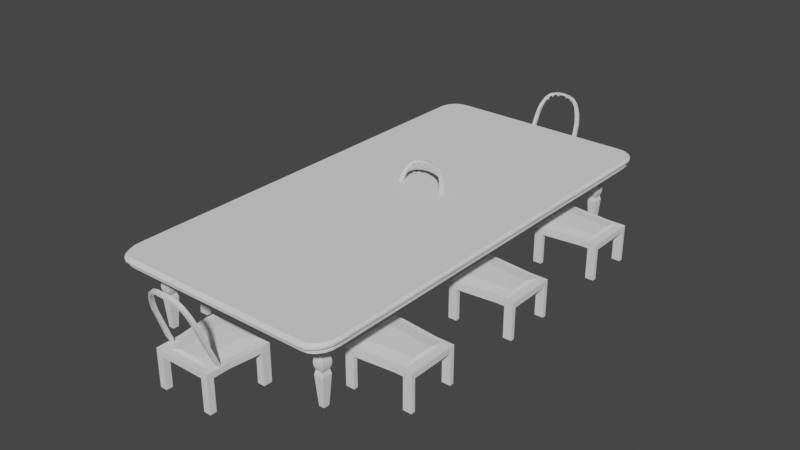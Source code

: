 # Source: Kitchen_Table_and_Chair.blend  (saved by Blender 4.2.66; exported with 4.5.12 LTS)
import bpy
from mathutils import Matrix  # noqa: F401  (used for matrix-valued properties, if any)

bpy.ops.wm.read_factory_settings(use_empty=True)
scene = bpy.context.scene
scene.name = 'Scene'

# ---- collections
col_collection = bpy.data.collections.new('Collection'); scene.collection.children.link(col_collection)

# ---- world
world_world = bpy.data.worlds.new('World'); scene.world = world_world
world_world.use_nodes = True; world_world.node_tree.nodes.clear()
_N = world_world.node_tree.nodes; _L = world_world.node_tree.links
n0 = _N.new('ShaderNodeOutputWorld'); n0.name = 'World Output'; n0.location = (300, 300)
n1 = _N.new('ShaderNodeBackground'); n1.name = 'Background'; n1.location = (10, 300)
n1.inputs[0].default_value = (0.05088, 0.05088, 0.05088, 1.0)
_L.new(n1.outputs[0], n0.inputs[0])
n0.is_active_output = True
world_world.color = (0.05088, 0.05088, 0.05088)
world_world.use_sun_shadow = False
world_world.sun_shadow_jitter_overblur = 0.0

# ---- meshes
me_cube = bpy.data.meshes.new('Cube')
me_cube.from_pydata([(2.706, -2.658, -0.0418), (2.706, -2.658, 4.761), (2.386, 2.34, -0.0418), (2.386, 2.34, 4.761), (1.803, 2.34, -0.0418), (1.803, 2.34, 4.761), (2.123, -2.658, -0.0418), (2.248, -2.658, 4.761), (2.706, -1.968, -0.0418), (2.386, 1.832, -0.0418), (2.386, 1.832, 4.761), (2.706, -1.968, 4.761), (1.678, 1.832, 4.761), (2.248, -1.968, 4.761), (1.803, 1.832, -0.0418), (2.123, -1.968, -0.0418), (2.386, 2.34, 4.011), (2.706, -2.658, 4.011), (2.123, -2.658, 4.011), (1.803, 2.34, 4.011), (2.386, 1.832, 4.011), (2.706, -1.968, 4.011), (2.123, -1.968, 4.011), (1.803, 1.832, 4.011), (0.9167, 1.832, 4.58), (0.9864, -1.968, 4.58), (0.85, 1.625, 5.0), (1.17, -1.76, 5.0), (1.17, -2.388, 4.96), (2.386, 0.4839, 4.761), (1.928, 0.4839, 4.761), (2.386, 0.4839, 4.011), (1.803, 0.4839, 4.011), (0.9167, 0.4839, 4.58), (0.85, 0.3554, 5.0), (0.0, 2.34, 4.761), (0.0, -2.658, 4.761), (0.0, 1.832, 4.761), (0.0, 2.34, 4.011), (0.0, -2.658, 4.011), (0.0, -1.968, 4.58), (0.0, 1.832, 4.011), (0.0, -1.968, 4.011), (0.0, 1.832, 4.58), (0.0, 1.625, 5.0), (0.0, -1.76, 5.0), (0.0, -2.388, 4.96), (0.0, 0.3554, 5.0), (0.0, 0.4839, 4.58), (2.386, 1.383, 4.011), (2.386, 0.9333, 4.011), (1.803, 1.383, 4.011), (1.803, 0.9333, 4.011), (0.9167, 1.383, 4.58), (0.9167, 0.9333, 4.58), (0.85, 1.202, 5.0), (0.85, 0.7785, 5.0), (0.0, 1.383, 4.58), (0.0, 0.9333, 4.58), (0.0, 1.202, 5.0), (0.0, 0.7785, 5.0), (2.386, 1.383, 4.761), (2.386, 0.9333, 4.761), (1.928, 1.383, 4.761), (1.928, 0.9333, 4.761), (2.306, 1.591, 5.627), (2.306, 1.33, 5.731), (2.024, 1.591, 5.627), (2.024, 1.33, 5.731), (2.048, 1.424, 5.077), (2.269, 1.424, 5.077), (2.269, 1.175, 5.209), (2.048, 1.175, 5.209), (2.195, 1.331, 4.761), (2.274, 1.241, 4.761), (2.297, 1.299, 4.761), (2.274, 1.161, 4.761), (2.184, 1.085, 4.761), (2.295, 1.03, 4.761), (2.04, 1.241, 4.761), (2.119, 1.331, 4.761), (2.017, 1.299, 4.761), (2.131, 1.085, 4.761), (2.04, 1.161, 4.761), (2.02, 1.03, 4.761), (2.134, 1.273, 4.69), (2.132, 1.291, 4.659), (2.043, 1.206, 4.659), (2.057, 1.199, 4.702), (2.183, 1.291, 4.659), (2.181, 1.273, 4.69), (2.258, 1.199, 4.702), (2.272, 1.206, 4.659), (2.273, 1.145, 4.659), (2.257, 1.155, 4.709), (2.18, 1.081, 4.721), (2.189, 1.064, 4.659), (2.125, 1.064, 4.659), (2.136, 1.081, 4.722), (2.057, 1.155, 4.709), (2.042, 1.145, 4.659), (2.142, 2.537, 9.616), (2.129, 2.276, 9.719), (1.871, 2.521, 9.448), (1.859, 2.26, 9.551), (0.0, 3.338, 13.15), (0.0, 3.077, 13.25), (0.0, 3.338, 12.84), (0.0, 3.077, 12.94), (0.8773, 3.102, 12.52), (0.8732, 2.981, 12.52), (0.8867, 2.975, 13.03), (0.8957, 3.235, 12.93), (0.3564, 3.05, 12.72), (0.3583, 3.17, 12.72), (0.3203, 3.308, 13.11), (0.3161, 3.047, 13.21), (2.056, 2.69, 10.43), (1.764, 2.936, 11.65), (1.942, 2.812, 11.06), (1.517, 3.073, 12.28), (0.6405, 3.277, 13.07), (1.151, 3.193, 12.79), (0.6321, 3.017, 13.17), (1.504, 2.812, 12.38), (1.141, 2.933, 12.89), (1.745, 2.675, 11.75), (2.038, 2.429, 10.54), (1.922, 2.551, 11.16), (0.4923, 3.157, 12.72), (1.373, 2.965, 11.96), (1.002, 3.078, 12.52), (1.567, 2.932, 11.42), (1.811, 2.662, 10.16), (1.717, 2.795, 10.8), (1.794, 2.401, 10.26), (1.549, 2.672, 11.52), (1.697, 2.534, 10.91), (1.366, 2.845, 11.96), (0.4885, 3.036, 12.72), (0.9971, 2.957, 12.52), (1.334, 3.133, 12.53), (1.323, 2.872, 12.63), (1.273, 2.884, 11.96), (1.277, 3.004, 11.96), (1.401, 2.784, 12.01), (1.23, 2.855, 12.29), (0.5672, 3.28, 12.78), (0.2836, 3.309, 12.81), (0.2795, 3.049, 12.91), (0.8182, 3.233, 12.62), (0.8092, 2.973, 12.72), (1.059, 2.925, 12.57), (0.559, 3.02, 12.88), (1.069, 3.186, 12.47), (1.241, 3.116, 12.19), (1.414, 3.046, 11.91), (1.365, 2.871, 12.04), (1.272, 2.909, 12.2), (0.4908, 3.218, 12.81), (0.3568, 3.232, 12.83), (0.3548, 3.111, 12.87), (0.8789, 3.151, 12.61), (0.8749, 3.031, 12.66), (0.9987, 3.007, 12.58), (0.487, 3.098, 12.86), (1.003, 3.128, 12.53), (1.277, 3.029, 12.15), (1.372, 2.991, 12.0), (0.3606, 2.34, 4.761), (0.7213, 2.34, 4.761), (1.082, 2.34, 4.761), (1.443, 2.34, 4.761), (0.3856, 1.832, 4.761), (0.6463, 1.832, 4.761), (1.032, 1.832, 4.761), (1.293, 1.832, 4.761), (0.3606, 2.34, 4.011), (0.7213, 2.34, 4.011), (1.082, 2.34, 4.011), (1.443, 2.34, 4.011), (0.17, 1.625, 5.0), (0.34, 1.625, 5.0), (0.51, 1.625, 5.0), (0.68, 1.625, 5.0), (0.2339, -1.76, 5.0), (0.4679, -1.76, 5.0), (0.7018, -1.76, 5.0), (0.9357, -1.76, 5.0), (0.17, 0.3554, 5.0), (0.34, 0.3554, 5.0), (0.51, 0.3554, 5.0), (0.68, 0.3554, 5.0), (1.798, -2.658, 4.761), (1.349, -2.658, 4.761), (0.8992, -2.658, 4.761), (0.4496, -2.658, 4.761), (1.698, -2.658, 4.011), (1.274, -2.658, 4.011), (0.8492, -2.658, 4.011), (0.4246, -2.658, 4.011), (0.7891, -1.968, 4.58), (0.5918, -1.968, 4.58), (0.3946, -1.968, 4.58), (0.1973, -1.968, 4.58), (1.443, 1.832, 4.011), (1.082, 1.832, 4.011), (0.7213, 1.832, 4.011), (0.3606, 1.832, 4.011), (1.698, -1.968, 4.011), (1.274, -1.968, 4.011), (0.8492, -1.968, 4.011), (0.4246, -1.968, 4.011), (0.7333, 1.832, 4.58), (0.55, 1.832, 4.58), (0.3667, 1.832, 4.58), (0.1833, 1.832, 4.58), (0.9357, -2.388, 4.96), (0.7018, -2.388, 4.96), (0.4679, -2.388, 4.96), (0.2339, -2.388, 4.96), (0.7333, 0.4839, 4.58), (0.55, 0.4839, 4.58), (0.3667, 0.4839, 4.58), (0.1833, 0.4839, 4.58), (0.17, 1.202, 5.0), (0.34, 1.202, 5.0), (0.51, 1.202, 5.0), (0.68, 1.202, 5.0), (0.17, 0.7785, 5.0), (0.34, 0.7785, 5.0), (0.51, 0.7785, 5.0), (0.68, 0.7785, 5.0), (0.7333, 1.383, 4.58), (0.55, 1.383, 4.58), (0.3667, 1.383, 4.58), (0.1833, 1.383, 4.58), (0.7333, 0.9333, 4.58), (0.55, 0.9333, 4.58), (0.3667, 0.9333, 4.58), (0.1833, 0.9333, 4.58), (2.386, 2.177, -0.0418), (2.386, 2.177, 4.761), (1.803, 1.995, -0.0418), (2.386, 2.177, 4.011), (1.803, 1.995, 4.011), (1.616, 2.177, 4.761), (0.0, 2.177, 4.761), (0.0, 2.177, 4.011), (1.243, 2.177, 4.761), (0.9944, 2.177, 4.761), (0.6213, 2.177, 4.761), (0.3731, 2.177, 4.761), (0.3606, 2.177, 4.011), (0.7213, 2.177, 4.011), (1.082, 1.995, 4.011), (1.443, 1.995, 4.011)], [], [(19, 5, 3, 16), (21, 11, 1, 17), (15, 8, 0, 6), (7, 13, 27, 28), (17, 1, 7, 18), (180, 172, 5, 19), (29, 30, 13, 11), (243, 241, 9, 14), (243, 14, 23, 245), (244, 242, 10, 20), (31, 29, 11, 21), (241, 244, 20, 9), (0, 17, 18, 6), (8, 21, 17, 0), (4, 19, 16, 2), (209, 22, 18, 197), (256, 245, 23, 205), (205, 23, 24, 213), (32, 31, 21, 22), (15, 6, 18, 22), (14, 9, 20, 23), (8, 15, 22, 21), (221, 33, 25, 201), (32, 22, 25, 33), (63, 12, 26, 55), (13, 30, 34, 27), (7, 1, 11, 13), (193, 7, 28, 217), (242, 3, 5, 246), (52, 32, 33, 54), (237, 54, 33, 221), (52, 50, 31, 32), (50, 62, 29, 31), (62, 64, 30, 29), (229, 60, 47, 189), (185, 45, 46, 220), (252, 247, 35, 169), (173, 37, 44, 181), (189, 47, 45, 185), (212, 42, 40, 204), (200, 196, 36, 39), (181, 44, 59, 225), (225, 59, 60, 229), (10, 12, 63, 61), (20, 10, 61, 49), (49, 61, 62, 50), (23, 20, 49, 51), (51, 49, 50, 52), (213, 24, 53, 233), (233, 53, 54, 237), (23, 51, 53, 24), (51, 52, 54, 53), (30, 64, 56, 34), (64, 63, 55, 56), (81, 80, 73, 75, 61, 63), (78, 77, 82, 84, 64, 62), (84, 83, 79, 81, 63, 64), (75, 74, 76, 78, 62, 61), (82, 97, 100, 83), (73, 89, 92, 74), (99, 72, 69, 88), (96, 77, 76, 93), (66, 65, 101, 102), (100, 87, 79, 83), (96, 97, 82, 77), (92, 93, 76, 74), (85, 69, 70, 90), (72, 98, 95, 71), (86, 89, 73, 80), (91, 70, 71, 94), (73, 74, 75), (76, 77, 78), (79, 80, 81), (82, 83, 84), (91, 90, 70), (94, 71, 95), (98, 72, 99), (69, 85, 88), (71, 70, 65, 66), (69, 72, 68, 67), (71, 66, 68, 72), (70, 69, 67, 65), (86, 87, 88, 85), (92, 89, 90, 91), (96, 93, 94, 95), (100, 97, 98, 99), (89, 86, 85, 90), (99, 88, 87, 100), (91, 94, 93, 92), (95, 98, 97, 96), (86, 80, 79, 87), (136, 126, 124, 145), (68, 66, 102, 104), (67, 68, 104, 103), (65, 67, 103, 101), (103, 104, 135, 133), (116, 115, 105, 106), (132, 136, 145, 156), (105, 107, 108, 106), (121, 147, 148, 115), (104, 102, 127, 135), (120, 124, 126, 118), (102, 101, 117, 127), (148, 149, 108, 107), (101, 103, 133, 117), (149, 116, 106, 108), (115, 148, 107, 105), (112, 111, 125, 122), (141, 142, 124, 120), (127, 117, 119, 128), (128, 119, 118, 126), (133, 135, 137, 134), (134, 137, 136, 132), (110, 109, 131, 140), (143, 144, 130, 138), (150, 112, 122, 154), (155, 141, 120, 156), (117, 133, 134, 119), (119, 134, 132, 118), (135, 127, 128, 137), (137, 128, 126, 136), (111, 151, 152, 125), (142, 146, 145, 124), (156, 120, 118, 132), (153, 123, 116, 149), (129, 139, 113, 114), (123, 121, 115, 116), (123, 153, 151, 111), (147, 121, 112, 150), (153, 147, 150, 151), (121, 123, 111, 112), (125, 152, 146, 142), (154, 122, 141, 155), (152, 154, 155, 146), (122, 125, 142, 141), (158, 157, 145, 146), (159, 160, 148, 147), (160, 161, 149, 148), (162, 163, 151, 150), (163, 164, 152, 151), (165, 159, 147, 153), (166, 162, 150, 154), (164, 166, 154, 152), (168, 167, 155, 156), (157, 168, 156, 145), (161, 165, 153, 149), (167, 158, 146, 155), (143, 138, 157, 158), (129, 114, 160, 159), (114, 113, 161, 160), (109, 110, 163, 162), (110, 140, 164, 163), (139, 129, 159, 165), (131, 109, 162, 166), (140, 131, 166, 164), (130, 144, 167, 168), (138, 130, 168, 157), (113, 139, 165, 161), (144, 143, 158, 167), (57, 236, 240, 58), (236, 235, 239, 240), (235, 234, 238, 239), (234, 233, 237, 238), (43, 216, 236, 57), (216, 215, 235, 236), (215, 214, 234, 235), (214, 213, 233, 234), (55, 228, 232, 56), (228, 227, 231, 232), (227, 226, 230, 231), (226, 225, 229, 230), (26, 184, 228, 55), (184, 183, 227, 228), (183, 182, 226, 227), (182, 181, 225, 226), (18, 7, 193, 197), (197, 193, 194, 198), (198, 194, 195, 199), (199, 195, 196, 200), (22, 209, 201, 25), (209, 210, 202, 201), (210, 211, 203, 202), (211, 212, 204, 203), (34, 192, 188, 27), (192, 191, 187, 188), (191, 190, 186, 187), (190, 189, 185, 186), (12, 176, 184, 26), (176, 175, 183, 184), (175, 174, 182, 183), (174, 173, 181, 182), (246, 249, 172, 5), (249, 250, 171, 172), (250, 251, 170, 171), (251, 252, 169, 170), (27, 188, 217, 28), (188, 187, 218, 217), (187, 186, 219, 218), (186, 185, 220, 219), (56, 232, 192, 34), (232, 231, 191, 192), (231, 230, 190, 191), (230, 229, 189, 190), (58, 240, 224, 48), (240, 239, 223, 224), (239, 238, 222, 223), (238, 237, 221, 222), (36, 196, 220, 46), (196, 195, 219, 220), (195, 194, 218, 219), (194, 193, 217, 218), (48, 224, 204, 40), (224, 223, 203, 204), (223, 222, 202, 203), (222, 221, 201, 202), (41, 208, 216, 43), (208, 207, 215, 216), (207, 206, 214, 215), (206, 205, 213, 214), (248, 253, 208, 41), (253, 254, 207, 208), (254, 255, 206, 207), (255, 256, 205, 206), (42, 212, 200, 39), (212, 211, 199, 200), (211, 210, 198, 199), (210, 209, 197, 198), (38, 35, 169, 177), (177, 169, 170, 178), (178, 170, 171, 179), (179, 171, 172, 180), (179, 180, 256, 255), (178, 179, 255, 254), (177, 178, 254, 253), (38, 177, 253, 248), (174, 173, 252, 251), (175, 174, 251, 250), (176, 175, 250, 249), (12, 176, 249, 246), (173, 37, 247, 252), (10, 242, 246, 12), (180, 19, 245, 256), (2, 16, 244, 241), (16, 3, 242, 244), (4, 243, 245, 19), (4, 2, 241, 243)])
_uv = me_cube.uv_layers.new(name='UVMap')
_uv.uv.foreach_set('vector', [0.5875, 0.4667, 0.625, 0.4667, 0.625, 0.5, 0.5875, 0.5, 0.5875, 0.7167, 0.625, 0.7167, 0.0, 0.0, 0.5875, 0.75, 0.3417, 0.7167, 0.375, 0.7167, 0.375, 0.75, 0.3417, 0.75, 0.0, 0.0, 0.0, 0.0, 0.0, 0.0, 0.0, 0.0, 0.5875, 0.75, 0.625, 0.75, 0.625, 0.7833, 0.5875, 0.7833, 0.5875, 0.4483, 0.625, 0.4483, 0.625, 0.4667, 0.5875, 0.4667, 0.625, 0.5682, 0.6583, 0.5682, 0.6583, 0.7167, 0.625, 0.7167, 0.3417, 0.5167, 0.375, 0.5167, 0.375, 0.5333, 0.3417, 0.5333, 0.3417, 0.5167, 0.3417, 0.5333, 0.3417, 0.5333, 0.3417, 0.5167, 0.5875, 0.5167, 0.625, 0.5167, 0.625, 0.5333, 0.5875, 0.5333, 0.5875, 0.5682, 0.625, 0.5682, 0.625, 0.7167, 0.5875, 0.7167, 0.375, 0.5167, 0.5875, 0.5167, 0.5875, 0.5333, 0.375, 0.5333, 0.375, 0.75, 0.5875, 0.75, 0.5875, 0.7833, 0.375, 0.7833, 0.375, 0.7167, 0.5875, 0.7167, 0.5875, 0.75, 0.375, 0.75, 0.375, 0.4667, 0.5875, 0.4667, 0.5875, 0.5, 0.375, 0.5, 0.3233, 0.7167, 0.3417, 0.7167, 0.3417, 0.75, 0.3233, 0.75, 0.3233, 0.5167, 0.3417, 0.5167, 0.3417, 0.5333, 0.3233, 0.5333, 0.3233, 0.5333, 0.3417, 0.5333, 0.3417, 0.5333, 0.3233, 0.5333, 0.3417, 0.5682, 0.375, 0.5682, 0.375, 0.7167, 0.3417, 0.7167, 0.3417, 0.7167, 0.3417, 0.75, 0.3417, 0.75, 0.3417, 0.7167, 0.3417, 0.5333, 0.375, 0.5333, 0.375, 0.5333, 0.3417, 0.5333, 0.375, 0.7167, 0.3417, 0.7167, 0.3417, 0.7167, 0.375, 0.7167, 0.3233, 0.5682, 0.3417, 0.5682, 0.3417, 0.7167, 0.3233, 0.7167, 0.3417, 0.5682, 0.3417, 0.7167, 0.3417, 0.7167, 0.3417, 0.5682, 0.6583, 0.545, 0.6583, 0.5333, 0.6583, 0.5333, 0.6583, 0.545, 0.6583, 0.7167, 0.6583, 0.5682, 0.6583, 0.5682, 0.6583, 0.7167, 0.0, 0.0, 0.0, 0.0, 0.0, 0.0, 0.0, 0.0, 0.625, 0.8017, 0.625, 0.7833, 0.625, 0.7833, 0.625, 0.8017, 0.0, 0.0, 0.0, 0.0, 0.0, 0.0, 0.0, 0.0, 0.3417, 0.5566, 0.3417, 0.5682, 0.3417, 0.5682, 0.3417, 0.5566, 0.3233, 0.5566, 0.3417, 0.5566, 0.3417, 0.5682, 0.3233, 0.5682, 0.3417, 0.5566, 0.375, 0.5566, 0.375, 0.5682, 0.3417, 0.5682, 0.5875, 0.5566, 0.625, 0.5566, 0.625, 0.5682, 0.5875, 0.5682, 0.625, 0.5566, 0.6583, 0.5566, 0.6583, 0.5682, 0.625, 0.5682, 0.7317, 0.5566, 0.75, 0.5566, 0.75, 0.5682, 0.7317, 0.5682, 0.7317, 0.7167, 0.75, 0.7167, 0.75, 0.75, 0.7317, 0.75, 0.0, 0.0, 0.0, 0.0, 0.0, 0.0, 0.0, 0.0, 0.7317, 0.5333, 0.75, 0.5333, 0.75, 0.5333, 0.7317, 0.5333, 0.7317, 0.5682, 0.75, 0.5682, 0.75, 0.7167, 0.7317, 0.7167, 0.2683, 0.7167, 0.25, 0.7167, 0.25, 0.7167, 0.2683, 0.7167, 0.5875, 0.8567, 0.625, 0.8567, 0.625, 0.875, 0.5875, 0.875, 0.7317, 0.5333, 0.75, 0.5333, 0.75, 0.545, 0.7317, 0.545, 0.7317, 0.545, 0.75, 0.545, 0.75, 0.5566, 0.7317, 0.5566, 0.625, 0.5333, 0.6583, 0.5333, 0.6583, 0.545, 0.625, 0.545, 0.5875, 0.5333, 0.625, 0.5333, 0.625, 0.545, 0.5875, 0.545, 0.5875, 0.545, 0.625, 0.545, 0.625, 0.5566, 0.5875, 0.5566, 0.3417, 0.5333, 0.375, 0.5333, 0.375, 0.545, 0.3417, 0.545, 0.3417, 0.545, 0.375, 0.545, 0.375, 0.5566, 0.3417, 0.5566, 0.3233, 0.5333, 0.3417, 0.5333, 0.3417, 0.545, 0.3233, 0.545, 0.3233, 0.545, 0.3417, 0.545, 0.3417, 0.5566, 0.3233, 0.5566, 0.3417, 0.5333, 0.3417, 0.545, 0.3417, 0.545, 0.3417, 0.5333, 0.3417, 0.545, 0.3417, 0.5566, 0.3417, 0.5566, 0.3417, 0.545, 0.6583, 0.5682, 0.6583, 0.5566, 0.6583, 0.5566, 0.6583, 0.5682, 0.6583, 0.5566, 0.6583, 0.545, 0.6583, 0.545, 0.6583, 0.5566, 0.6545, 0.5467, 0.6459, 0.5476, 0.6374, 0.5476, 0.6289, 0.5467, 0.625, 0.545, 0.6583, 0.545, 0.629, 0.5548, 0.6374, 0.554, 0.6459, 0.554, 0.6544, 0.5548, 0.6583, 0.5566, 0.625, 0.5566, 0.6544, 0.5548, 0.6526, 0.5513, 0.6526, 0.5496, 0.6545, 0.5467, 0.6583, 0.545, 0.6583, 0.5566, 0.6289, 0.5467, 0.6307, 0.5496, 0.6307, 0.5513, 0.629, 0.5548, 0.625, 0.5566, 0.625, 0.545, 0.6459, 0.554, 0.6466, 0.5541, 0.6524, 0.5512, 0.6526, 0.5513, 0.6374, 0.5476, 0.639, 0.5478, 0.6311, 0.5499, 0.6307, 0.5496, 0.6515, 0.5513, 0.6515, 0.5535, 0.6515, 0.5481, 0.6515, 0.5502, 0.6367, 0.5541, 0.6374, 0.554, 0.6307, 0.5513, 0.6309, 0.5512, 0.6319, 0.5535, 0.6319, 0.5481, 0.6319, 0.5481, 0.6319, 0.5535, 0.6524, 0.5512, 0.6522, 0.5499, 0.6526, 0.5496, 0.6526, 0.5513, 0.6369, 0.5541, 0.6465, 0.5541, 0.6459, 0.554, 0.6374, 0.554, 0.6311, 0.5499, 0.6309, 0.5512, 0.6307, 0.5513, 0.6307, 0.5496, 0.6438, 0.5481, 0.6515, 0.5481, 0.6319, 0.5481, 0.6395, 0.5481, 0.6515, 0.5535, 0.6437, 0.5535, 0.6396, 0.5535, 0.6319, 0.5535, 0.6443, 0.5478, 0.639, 0.5478, 0.6374, 0.5476, 0.6459, 0.5476, 0.6319, 0.5502, 0.6319, 0.5481, 0.6319, 0.5535, 0.6319, 0.5513, 0.6374, 0.5476, 0.6307, 0.5475, 0.6289, 0.5467, 0.6307, 0.5513, 0.6307, 0.554, 0.629, 0.5548, 0.6526, 0.5496, 0.6527, 0.5476, 0.6545, 0.5467, 0.6459, 0.554, 0.6526, 0.5513, 0.6544, 0.5548, 0.6318, 0.5502, 0.6395, 0.5481, 0.6319, 0.5481, 0.6319, 0.5513, 0.6319, 0.5535, 0.6396, 0.5535, 0.6437, 0.5535, 0.6515, 0.5535, 0.6515, 0.5513, 0.6515, 0.5481, 0.6438, 0.5481, 0.6515, 0.5502, 0.6319, 0.5535, 0.6319, 0.5481, 0.6319, 0.5481, 0.6319, 0.5535, 0.6515, 0.5481, 0.6515, 0.5535, 0.6515, 0.5535, 0.6515, 0.5481, 0.6319, 0.5535, 0.6319, 0.5535, 0.6515, 0.5535, 0.6515, 0.5535, 0.6319, 0.5481, 0.6515, 0.5481, 0.6515, 0.5481, 0.6319, 0.5481, 0.6443, 0.5478, 0.6522, 0.5499, 0.6515, 0.5502, 0.6438, 0.5481, 0.6311, 0.5499, 0.639, 0.5478, 0.6395, 0.5481, 0.6318, 0.5502, 0.6367, 0.5541, 0.6309, 0.5512, 0.6319, 0.5513, 0.6396, 0.5535, 0.6524, 0.5512, 0.6466, 0.5541, 0.6437, 0.5535, 0.6515, 0.5513, 0.639, 0.5478, 0.6443, 0.5478, 0.6438, 0.5481, 0.6395, 0.5481, 0.6515, 0.5513, 0.6515, 0.5502, 0.6522, 0.5499, 0.6524, 0.5512, 0.6319, 0.5502, 0.6319, 0.5513, 0.6309, 0.5512, 0.6311, 0.5499, 0.6396, 0.5535, 0.6437, 0.5535, 0.6465, 0.5541, 0.6369, 0.5541, 0.6443, 0.5478, 0.6459, 0.5476, 0.6526, 0.5496, 0.6522, 0.5499, 0.6515, 0.5535, 0.6319, 0.5535, 0.6319, 0.5535, 0.6515, 0.5535, 0.6515, 0.5535, 0.6319, 0.5535, 0.6319, 0.5535, 0.6515, 0.5535, 0.6515, 0.5481, 0.6515, 0.5535, 0.6515, 0.5535, 0.6515, 0.5481, 0.6319, 0.5481, 0.6515, 0.5481, 0.6515, 0.5481, 0.6319, 0.5481, 0.6515, 0.5481, 0.6515, 0.5535, 0.6515, 0.5535, 0.6515, 0.5481, 0.6319, 0.5535, 0.6319, 0.5481, 0.6319, 0.5481, 0.6319, 0.5535, 0.6515, 0.5481, 0.6515, 0.5535, 0.6515, 0.5535, 0.6515, 0.5481, 0.6319, 0.5481, 0.6515, 0.5481, 0.6515, 0.5535, 0.6319, 0.5535, 0.6319, 0.5481, 0.6515, 0.5481, 0.6515, 0.5481, 0.6319, 0.5481, 0.6515, 0.5535, 0.6319, 0.5535, 0.6319, 0.5535, 0.6515, 0.5535, 0.6319, 0.5481, 0.6319, 0.5535, 0.6319, 0.5535, 0.6319, 0.5481, 0.6319, 0.5535, 0.6319, 0.5481, 0.6319, 0.5481, 0.6319, 0.5535, 0.6515, 0.5481, 0.6515, 0.5535, 0.6515, 0.5535, 0.6515, 0.5481, 0.6319, 0.5481, 0.6515, 0.5481, 0.6515, 0.5481, 0.6319, 0.5481, 0.6515, 0.5535, 0.6319, 0.5535, 0.6319, 0.5535, 0.6515, 0.5535, 0.6319, 0.5481, 0.6515, 0.5481, 0.6515, 0.5481, 0.6319, 0.5481, 0.6347, 0.5481, 0.6347, 0.5533, 0.6376, 0.5532, 0.6376, 0.5481, 0.6347, 0.5481, 0.6347, 0.5533, 0.6319, 0.5535, 0.6319, 0.5481, 0.6319, 0.5535, 0.6319, 0.5481, 0.6332, 0.5481, 0.6332, 0.5534, 0.6332, 0.5534, 0.6332, 0.5481, 0.6319, 0.5481, 0.6319, 0.5535, 0.6515, 0.5481, 0.6515, 0.5535, 0.6515, 0.5534, 0.6515, 0.5481, 0.6515, 0.5481, 0.6515, 0.5534, 0.6515, 0.5535, 0.6515, 0.5481, 0.6515, 0.5519, 0.6515, 0.5495, 0.6515, 0.5495, 0.6515, 0.5518, 0.6515, 0.5519, 0.6515, 0.5495, 0.6515, 0.5495, 0.6515, 0.552, 0.6515, 0.5481, 0.6347, 0.5481, 0.6376, 0.5481, 0.6515, 0.5481, 0.6515, 0.5481, 0.6347, 0.5481, 0.6319, 0.5481, 0.6515, 0.5481, 0.6319, 0.5481, 0.6515, 0.5481, 0.6515, 0.5481, 0.6332, 0.5481, 0.6332, 0.5481, 0.6515, 0.5481, 0.6515, 0.5481, 0.6319, 0.5481, 0.6515, 0.5535, 0.6319, 0.5535, 0.6332, 0.5534, 0.6515, 0.5534, 0.6515, 0.5534, 0.6332, 0.5534, 0.6319, 0.5535, 0.6515, 0.5535, 0.6347, 0.5533, 0.6515, 0.5533, 0.6515, 0.5532, 0.6376, 0.5532, 0.6347, 0.5533, 0.6515, 0.5533, 0.6515, 0.5535, 0.6319, 0.5535, 0.6515, 0.5481, 0.6319, 0.5481, 0.6319, 0.5481, 0.6515, 0.5481, 0.6515, 0.5535, 0.6319, 0.5535, 0.6319, 0.5535, 0.6515, 0.5535, 0.6515, 0.5495, 0.6515, 0.552, 0.6515, 0.552, 0.6515, 0.5495, 0.6319, 0.5535, 0.6319, 0.5481, 0.6319, 0.5481, 0.6319, 0.5535, 0.6319, 0.5535, 0.6515, 0.5535, 0.6515, 0.5533, 0.6347, 0.5533, 0.6515, 0.5481, 0.6319, 0.5481, 0.6347, 0.5481, 0.6515, 0.5481, 0.6515, 0.5535, 0.6515, 0.5481, 0.6515, 0.5481, 0.6515, 0.5533, 0.6319, 0.5481, 0.6319, 0.5535, 0.6347, 0.5533, 0.6347, 0.5481, 0.6376, 0.5532, 0.6515, 0.5532, 0.6515, 0.5533, 0.6347, 0.5533, 0.6515, 0.5481, 0.6376, 0.5481, 0.6347, 0.5481, 0.6515, 0.5481, 0.6515, 0.5532, 0.6515, 0.5481, 0.6515, 0.5481, 0.6515, 0.5533, 0.6376, 0.5481, 0.6376, 0.5532, 0.6347, 0.5533, 0.6347, 0.5481, 0.6515, 0.5519, 0.6515, 0.552, 0.6515, 0.5535, 0.6515, 0.5533, 0.6515, 0.5495, 0.6515, 0.5495, 0.6515, 0.5481, 0.6515, 0.5481, 0.6515, 0.5495, 0.6515, 0.552, 0.6515, 0.5535, 0.6515, 0.5481, 0.6515, 0.5495, 0.6515, 0.5519, 0.6515, 0.5533, 0.6515, 0.5481, 0.6515, 0.5519, 0.6515, 0.5518, 0.6515, 0.5532, 0.6515, 0.5533, 0.6515, 0.552, 0.6515, 0.5495, 0.6515, 0.5481, 0.6515, 0.5535, 0.6515, 0.5495, 0.6515, 0.5495, 0.6515, 0.5481, 0.6515, 0.5481, 0.6515, 0.5518, 0.6515, 0.5495, 0.6515, 0.5481, 0.6515, 0.5532, 0.6515, 0.5495, 0.6515, 0.5495, 0.6515, 0.5481, 0.6515, 0.5481, 0.6515, 0.552, 0.6515, 0.5495, 0.6515, 0.5481, 0.6515, 0.5535, 0.6515, 0.552, 0.6515, 0.552, 0.6515, 0.5535, 0.6515, 0.5535, 0.6515, 0.5495, 0.6515, 0.5519, 0.6515, 0.5533, 0.6515, 0.5481, 0.6515, 0.5519, 0.6515, 0.552, 0.6515, 0.552, 0.6515, 0.5519, 0.6515, 0.5495, 0.6515, 0.5495, 0.6515, 0.5495, 0.6515, 0.5495, 0.6515, 0.5495, 0.6515, 0.552, 0.6515, 0.552, 0.6515, 0.5495, 0.6515, 0.5495, 0.6515, 0.5519, 0.6515, 0.5519, 0.6515, 0.5495, 0.6515, 0.5519, 0.6515, 0.5518, 0.6515, 0.5518, 0.6515, 0.5519, 0.6515, 0.552, 0.6515, 0.5495, 0.6515, 0.5495, 0.6515, 0.552, 0.6515, 0.5495, 0.6515, 0.5495, 0.6515, 0.5495, 0.6515, 0.5495, 0.6515, 0.5518, 0.6515, 0.5495, 0.6515, 0.5495, 0.6515, 0.5518, 0.6515, 0.5495, 0.6515, 0.5495, 0.6515, 0.5495, 0.6515, 0.5495, 0.6515, 0.552, 0.6515, 0.5495, 0.6515, 0.5495, 0.6515, 0.552, 0.6515, 0.552, 0.6515, 0.552, 0.6515, 0.552, 0.6515, 0.552, 0.6515, 0.5495, 0.6515, 0.5519, 0.6515, 0.5519, 0.6515, 0.5495, 0.25, 0.545, 0.2683, 0.545, 0.2683, 0.5566, 0.25, 0.5566, 0.2683, 0.545, 0.2867, 0.545, 0.2867, 0.5566, 0.2683, 0.5566, 0.2867, 0.545, 0.305, 0.545, 0.305, 0.5566, 0.2867, 0.5566, 0.305, 0.545, 0.3233, 0.545, 0.3233, 0.5566, 0.305, 0.5566, 0.25, 0.5333, 0.2683, 0.5333, 0.2683, 0.545, 0.25, 0.545, 0.2683, 0.5333, 0.2867, 0.5333, 0.2867, 0.545, 0.2683, 0.545, 0.2867, 0.5333, 0.305, 0.5333, 0.305, 0.545, 0.2867, 0.545, 0.305, 0.5333, 0.3233, 0.5333, 0.3233, 0.545, 0.305, 0.545, 0.6583, 0.545, 0.6767, 0.545, 0.6767, 0.5566, 0.6583, 0.5566, 0.6767, 0.545, 0.695, 0.545, 0.695, 0.5566, 0.6767, 0.5566, 0.695, 0.545, 0.7133, 0.545, 0.7133, 0.5566, 0.695, 0.5566, 0.7133, 0.545, 0.7317, 0.545, 0.7317, 0.5566, 0.7133, 0.5566, 0.6583, 0.5333, 0.6767, 0.5333, 0.6767, 0.545, 0.6583, 0.545, 0.6767, 0.5333, 0.695, 0.5333, 0.695, 0.545, 0.6767, 0.545, 0.695, 0.5333, 0.7133, 0.5333, 0.7133, 0.545, 0.695, 0.545, 0.7133, 0.5333, 0.7317, 0.5333, 0.7317, 0.545, 0.7133, 0.545, 0.5875, 0.7833, 0.625, 0.7833, 0.625, 0.8017, 0.5875, 0.8017, 0.5875, 0.8017, 0.625, 0.8017, 0.625, 0.82, 0.5875, 0.82, 0.5875, 0.82, 0.625, 0.82, 0.625, 0.8383, 0.5875, 0.8383, 0.5875, 0.8383, 0.625, 0.8383, 0.625, 0.8567, 0.5875, 0.8567, 0.3417, 0.7167, 0.3233, 0.7167, 0.3233, 0.7167, 0.3417, 0.7167, 0.3233, 0.7167, 0.305, 0.7167, 0.305, 0.7167, 0.3233, 0.7167, 0.305, 0.7167, 0.2867, 0.7167, 0.2867, 0.7167, 0.305, 0.7167, 0.2867, 0.7167, 0.2683, 0.7167, 0.2683, 0.7167, 0.2867, 0.7167, 0.6583, 0.5682, 0.6767, 0.5682, 0.6767, 0.7167, 0.6583, 0.7167, 0.6767, 0.5682, 0.695, 0.5682, 0.695, 0.7167, 0.6767, 0.7167, 0.695, 0.5682, 0.7133, 0.5682, 0.7133, 0.7167, 0.695, 0.7167, 0.7133, 0.5682, 0.7317, 0.5682, 0.7317, 0.7167, 0.7133, 0.7167, 0.6583, 0.5333, 0.6767, 0.5333, 0.6767, 0.5333, 0.6583, 0.5333, 0.6767, 0.5333, 0.695, 0.5333, 0.695, 0.5333, 0.6767, 0.5333, 0.695, 0.5333, 0.7133, 0.5333, 0.7133, 0.5333, 0.695, 0.5333, 0.7133, 0.5333, 0.7317, 0.5333, 0.7317, 0.5333, 0.7133, 0.5333, 0.0, 0.0, 0.0, 0.0, 0.0, 0.0, 0.0, 0.0, 0.0, 0.0, 0.0, 0.0, 0.0, 0.0, 0.0, 0.0, 0.0, 0.0, 0.0, 0.0, 0.0, 0.0, 0.0, 0.0, 0.0, 0.0, 0.0, 0.0, 0.0, 0.0, 0.0, 0.0, 0.6583, 0.7167, 0.6767, 0.7167, 0.6767, 0.75, 0.6583, 0.75, 0.6767, 0.7167, 0.695, 0.7167, 0.695, 0.75, 0.6767, 0.75, 0.695, 0.7167, 0.7133, 0.7167, 0.7133, 0.75, 0.695, 0.75, 0.7133, 0.7167, 0.7317, 0.7167, 0.7317, 0.75, 0.7133, 0.75, 0.6583, 0.5566, 0.6767, 0.5566, 0.6767, 0.5682, 0.6583, 0.5682, 0.6767, 0.5566, 0.695, 0.5566, 0.695, 0.5682, 0.6767, 0.5682, 0.695, 0.5566, 0.7133, 0.5566, 0.7133, 0.5682, 0.695, 0.5682, 0.7133, 0.5566, 0.7317, 0.5566, 0.7317, 0.5682, 0.7133, 0.5682, 0.25, 0.5566, 0.2683, 0.5566, 0.2683, 0.5682, 0.25, 0.5682, 0.2683, 0.5566, 0.2867, 0.5566, 0.2867, 0.5682, 0.2683, 0.5682, 0.2867, 0.5566, 0.305, 0.5566, 0.305, 0.5682, 0.2867, 0.5682, 0.305, 0.5566, 0.3233, 0.5566, 0.3233, 0.5682, 0.305, 0.5682, 0.625, 0.875, 0.625, 0.8567, 0.625, 0.8567, 0.625, 0.875, 0.625, 0.8567, 0.625, 0.8383, 0.625, 0.8383, 0.625, 0.8567, 0.625, 0.8383, 0.625, 0.82, 0.625, 0.82, 0.625, 0.8383, 0.625, 0.82, 0.625, 0.8017, 0.625, 0.8017, 0.625, 0.82, 0.25, 0.5682, 0.2683, 0.5682, 0.2683, 0.7167, 0.25, 0.7167, 0.2683, 0.5682, 0.2867, 0.5682, 0.2867, 0.7167, 0.2683, 0.7167, 0.2867, 0.5682, 0.305, 0.5682, 0.305, 0.7167, 0.2867, 0.7167, 0.305, 0.5682, 0.3233, 0.5682, 0.3233, 0.7167, 0.305, 0.7167, 0.25, 0.5333, 0.2683, 0.5333, 0.2683, 0.5333, 0.25, 0.5333, 0.2683, 0.5333, 0.2867, 0.5333, 0.2867, 0.5333, 0.2683, 0.5333, 0.2867, 0.5333, 0.305, 0.5333, 0.305, 0.5333, 0.2867, 0.5333, 0.305, 0.5333, 0.3233, 0.5333, 0.3233, 0.5333, 0.305, 0.5333, 0.25, 0.5167, 0.2683, 0.5167, 0.2683, 0.5333, 0.25, 0.5333, 0.2683, 0.5167, 0.2867, 0.5167, 0.2867, 0.5333, 0.2683, 0.5333, 0.2867, 0.5167, 0.305, 0.5167, 0.305, 0.5333, 0.2867, 0.5333, 0.305, 0.5167, 0.3233, 0.5167, 0.3233, 0.5333, 0.305, 0.5333, 0.25, 0.7167, 0.2683, 0.7167, 0.2683, 0.75, 0.25, 0.75, 0.2683, 0.7167, 0.2867, 0.7167, 0.2867, 0.75, 0.2683, 0.75, 0.2867, 0.7167, 0.305, 0.7167, 0.305, 0.75, 0.2867, 0.75, 0.305, 0.7167, 0.3233, 0.7167, 0.3233, 0.75, 0.305, 0.75, 0.5875, 0.375, 0.625, 0.375, 0.625, 0.3933, 0.5875, 0.3933, 0.5875, 0.3933, 0.625, 0.3933, 0.625, 0.4117, 0.5875, 0.4117, 0.5875, 0.4117, 0.625, 0.4117, 0.625, 0.43, 0.5875, 0.43, 0.5875, 0.43, 0.625, 0.43, 0.625, 0.4483, 0.5875, 0.4483, 0.305, 0.5, 0.3233, 0.5, 0.3233, 0.5167, 0.305, 0.5167, 0.2867, 0.5, 0.305, 0.5, 0.305, 0.5167, 0.2867, 0.5167, 0.2683, 0.5, 0.2867, 0.5, 0.2867, 0.5167, 0.2683, 0.5167, 0.25, 0.5, 0.2683, 0.5, 0.2683, 0.5167, 0.25, 0.5167, 0.0, 0.0, 0.0, 0.0, 0.0, 0.0, 0.0, 0.0, 0.0, 0.0, 0.0, 0.0, 0.0, 0.0, 0.0, 0.0, 0.0, 0.0, 0.0, 0.0, 0.0, 0.0, 0.0, 0.0, 0.0, 0.0, 0.0, 0.0, 0.0, 0.0, 0.0, 0.0, 0.0, 0.0, 0.0, 0.0, 0.0, 0.0, 0.0, 0.0, 0.0, 0.0, 0.0, 0.0, 0.0, 0.0, 0.0, 0.0, 0.3233, 0.5, 0.3417, 0.5, 0.3417, 0.5167, 0.3233, 0.5167, 0.375, 0.5, 0.5875, 0.5, 0.5875, 0.5167, 0.375, 0.5167, 0.5875, 0.5, 0.625, 0.5, 0.625, 0.5167, 0.5875, 0.5167, 0.3417, 0.5, 0.3417, 0.5167, 0.3417, 0.5167, 0.3417, 0.5, 0.3417, 0.5, 0.375, 0.5, 0.375, 0.5167, 0.3417, 0.5167])
me_cube.update()
me_cube_001 = bpy.data.meshes.new('Cube.001')
me_cube_001.from_pydata([(0.0, 0.0, 1.14), (0.0, 0.0, 0.14), (0.0, 0.8833, 1.14), (0.0, 0.8833, 0.14), (0.0, 0.8325, 1.14), (0.0, 0.8325, 0.14), (0.8167, 0.0, 1.14), (0.8167, 0.0, 0.14), (0.8167, 0.8833, 0.14), (0.8167, 0.8833, 1.14), (0.8167, 0.8325, 0.14), (0.8167, 0.8325, 1.14), (0.7225, 0.0, 0.14), (0.7225, 0.8833, 0.14), (0.7225, 0.8325, 0.14), (0.7225, 0.0, 1.14), (0.7225, 0.8833, 1.14), (0.7225, 0.8325, 1.14), (0.7807, 0.8639, -9.016), (0.7807, 0.8519, -9.016), (0.7585, 0.8639, -9.016), (0.7585, 0.8519, -9.016), (0.0, 0.9837, 1.14), (0.0, 1.0, 0.8677), (1.0, 0.0, 0.8677), (0.9837, 0.0, 1.14), (0.9837, 0.8833, 1.14), (1.0, 0.8833, 0.8677), (1.0, 0.8325, 0.8677), (0.9837, 0.8325, 1.14), (0.8167, 1.0, 0.8677), (0.8167, 0.9837, 1.14), (0.7225, 1.0, 0.8677), (0.7225, 0.9837, 1.14), (0.9786, 0.9167, 1.14), (0.9636, 0.9385, 1.14), (0.9397, 0.9572, 1.14), (0.9085, 0.9716, 1.14), (0.8723, 0.9806, 1.14), (0.9944, 0.9222, 0.8677), (0.9779, 0.9475, 0.8677), (0.9517, 0.9692, 0.8677), (0.9175, 0.9859, 0.8677), (0.8777, 0.9964, 0.8677), (0.7298, 0.8364, -4.997), (0.8094, 0.8364, -4.997), (0.8094, 0.8794, -4.997), (0.7298, 0.8794, -4.997), (0.8142, 0.8338, -2.188), (0.7249, 0.882, -2.188), (0.7249, 0.8338, -2.188), (0.8142, 0.882, -2.188), (0.8017, 0.8406, -2.732), (0.7375, 0.8753, -2.732), (0.7375, 0.8406, -2.732), (0.8017, 0.8753, -2.732), (0.7384, 0.8411, -4.453), (0.8008, 0.8748, -4.453), (0.8008, 0.8411, -4.453), (0.7384, 0.8748, -4.453), (0.8068, 0.8378, -4.185), (0.8074, 0.8375, -3.0), (0.8109, 0.8356, -3.913), (0.8125, 0.8347, -3.592), (0.8113, 0.8354, -3.272), (0.7324, 0.878, -4.185), (0.7317, 0.8784, -3.0), (0.7282, 0.8802, -3.913), (0.7267, 0.8811, -3.592), (0.7279, 0.8804, -3.272), (0.7317, 0.8375, -3.0), (0.7324, 0.8378, -4.185), (0.7279, 0.8354, -3.272), (0.7267, 0.8347, -3.592), (0.7282, 0.8356, -3.913), (0.8074, 0.8784, -3.0), (0.8068, 0.878, -4.185), (0.8113, 0.8804, -3.272), (0.8125, 0.8811, -3.592), (0.8109, 0.8802, -3.913), (0.7465, 0.8454, -8.815), (0.7927, 0.8704, -8.815), (0.7927, 0.8454, -8.815), (0.7465, 0.8704, -8.815), (0.8167, 0.9388, 1.14), (0.7225, 0.9388, 1.14), (0.0, 0.9388, 1.14), (0.9108, 0.8833, 1.14), (0.9108, 0.8325, 1.14), (0.9108, 0.0, 1.14), (0.8704, 0.8325, 1.14), (0.8704, 0.8833, 1.14), (0.8704, 0.0, 1.14), (0.8167, 0.9173, 1.14), (0.0, 0.9173, 1.14), (0.7225, 0.9173, 1.14), (0.8702, 0.9173, 1.14), (0.9098, 0.917, 1.14), (0.8702, 0.9385, 1.14), (0.9086, 0.9383, 1.14), (0.9062, 0.8833, 0.14), (0.8708, 0.8833, 0.14), (0.8708, 0.8325, 0.14), (0.9062, 0.8325, 0.14), (0.9062, 0.0, 0.14), (0.8708, 0.0, 0.14), (0.8167, 0.9153, 0.14), (0.8167, 0.936, 0.14), (0.0, 0.9153, 0.14), (0.0, 0.936, 0.14), (0.7225, 0.936, 0.14), (0.7225, 0.9153, 0.14), (0.8708, 0.9152, 0.14), (0.9062, 0.9152, 0.14), (0.8708, 0.936, 0.14), (0.9062, 0.936, 0.14), (0.9531, 0.8803, 0.14), (0.8193, 0.9591, 0.14), (0.8663, 0.9568, 0.14), (0.8969, 0.9502, 0.14), (0.9531, 0.0, 0.14), (0.9531, 0.8362, 0.14), (0.0, 0.9591, 0.14), (0.938, 0.9259, 0.14), (0.7377, 0.9591, 0.14), (0.9492, 0.9079, 0.14), (0.9198, 0.9395, 0.14), (0.7416, 0.9645, -0.3111), (0.0, 0.9645, -0.3111), (0.0, 0.9826, -0.0342), (0.7416, 0.9826, -0.0342), (0.9641, 0.8374, -0.3111), (0.9641, 0.8815, -0.3111), (0.9823, 0.8815, -0.0342), (0.9823, 0.8374, -0.0342), (0.9641, 0.0, -0.3111), (0.9823, 0.0, -0.0342), (0.8233, 0.9645, -0.3111), (0.8233, 0.9826, -0.0342), (0.8233, 0.9603, -0.3111), (0.0, 0.9603, -0.3111), (0.957, 0.8374, -0.3111), (0.9007, 0.9545, -0.3111), (0.8702, 0.962, -0.3111), (0.8762, 0.9795, -0.0342), (0.9107, 0.9704, -0.0342), (0.927, 0.9426, -0.3111), (0.9403, 0.956, -0.0342), (0.9472, 0.9272, -0.3111), (0.9631, 0.9371, -0.0342), (0.9598, 0.9091, -0.3111), (0.9774, 0.9152, -0.0342), (0.9639, 0.9106, -0.1356), (0.9715, 0.9132, -0.07138), (0.9592, 0.909, -0.2097), (0.9586, 0.9088, -0.2739), (0.951, 0.9299, -0.1356), (0.9578, 0.934, -0.07138), (0.9467, 0.9273, -0.2097), (0.9462, 0.9267, -0.2739), (0.9305, 0.9465, -0.1356), (0.9361, 0.9519, -0.07138), (0.9269, 0.943, -0.2097), (0.9263, 0.9421, -0.2739), (0.9037, 0.9593, -0.1356), (0.9077, 0.9656, -0.07138), (0.9011, 0.955, -0.2097), (0.9004, 0.954, -0.2739), (0.8726, 0.9673, -0.1356), (0.8747, 0.9743, -0.07138), (0.871, 0.9626, -0.2097), (0.8703, 0.9614, -0.2739), (0.9761, 0.8812, -0.07138), (0.9683, 0.8809, -0.1356), (0.9634, 0.8809, -0.2097), (0.9629, 0.8812, -0.2739), (0.748, 0.97, -0.1356), (0.7448, 0.9772, -0.07138), (0.8241, 0.9772, -0.07138), (0.8248, 0.97, -0.1356), (0.748, 0.9652, -0.2097), (0.8248, 0.9652, -0.2097), (0.7448, 0.964, -0.2739), (0.8241, 0.964, -0.2739), (0.9683, 0.8395, -0.1356), (0.9761, 0.8384, -0.07138), (0.9761, 0.0, -0.07138), (0.9683, 0.0, -0.1356), (0.9634, 0.8395, -0.2097), (0.9634, 0.0, -0.2097), (0.9629, 0.8384, -0.2739), (0.9629, 0.0, -0.2739), (0.0, 0.97, -0.1356), (0.0, 0.9772, -0.07138), (0.0, 0.9652, -0.2097), (0.0, 0.964, -0.2739), (0.957, 0.8815, -0.3111), (0.8702, 0.958, -0.3111), (0.9008, 0.9514, -0.3111), (0.957, 0.0, -0.3111), (0.9419, 0.9272, -0.3111), (0.7416, 0.9603, -0.3111), (0.9532, 0.9091, -0.3111), (0.9237, 0.9407, -0.3111), (0.8171, 0.9969, 0.6423), (0.8167, 1.0, 0.6455), (0.9966, 0.8829, 0.6423), (1.0, 0.8833, 0.6455), (0.0, 1.0, 0.6455), (0.0, 0.9969, 0.6423), (0.7225, 1.0, 0.6455), (0.725, 0.9969, 0.6423), (1.0, 0.8325, 0.6455), (0.9967, 0.8331, 0.6423), (0.9967, 0.0, 0.6423), (1.0, 0.0, 0.6455), (0.9944, 0.9222, 0.6455), (0.9911, 0.9209, 0.6423), (0.9779, 0.9475, 0.6455), (0.9749, 0.9457, 0.6423), (0.9517, 0.9692, 0.6455), (0.9492, 0.9669, 0.6423), (0.9175, 0.9859, 0.6455), (0.9158, 0.9832, 0.6423), (0.8768, 0.9934, 0.6423), (0.8777, 0.9964, 0.6455), (0.9075, 0.9703, 0.6423), (0.9068, 0.9692, 0.6411), (0.7367, 0.9826, 0.6423), (0.7377, 0.9814, 0.6411), (0.9747, 0.9144, 0.6423), (0.9735, 0.914, 0.6411), (0.9796, 0.836, 0.6423), (0.9784, 0.8362, 0.6411), (0.8723, 0.9783, 0.6411), (0.8726, 0.9795, 0.6423), (0.9603, 0.9366, 0.6423), (0.9592, 0.9359, 0.6411), (0.9374, 0.9557, 0.6423), (0.9364, 0.9548, 0.6411), (0.0, 0.9826, 0.6423), (0.0, 0.9814, 0.6411), (0.9784, 0.0, 0.6411), (0.9796, 0.0, 0.6423), (0.9784, 0.8803, 0.6411), (0.9796, 0.8804, 0.6423), (0.8194, 0.9814, 0.6411), (0.8192, 0.9826, 0.6423), (0.9823, 0.8815, 0.1731), (0.9821, 0.8814, 0.2094), (0.7414, 0.9826, 0.2094), (0.7416, 0.9826, 0.1731), (0.9823, 0.0, 0.1731), (0.9821, 0.0, 0.2094), (0.8233, 0.9826, 0.1731), (0.8231, 0.9826, 0.2094), (0.0, 0.9826, 0.2094), (0.0, 0.9826, 0.1731), (0.9821, 0.8373, 0.2094), (0.9823, 0.8374, 0.1731), (0.9772, 0.9151, 0.2094), (0.9774, 0.9152, 0.1731), (0.9629, 0.9371, 0.2094), (0.9631, 0.9371, 0.1731), (0.9402, 0.9559, 0.2094), (0.9403, 0.956, 0.1731), (0.9106, 0.9704, 0.2094), (0.9107, 0.9704, 0.1731), (0.8762, 0.9795, 0.1731), (0.876, 0.9795, 0.2094)], [], [(108, 111, 13, 3), (17, 4, 0, 15), (100, 116, 121, 103), (111, 106, 8, 13), (261, 151, 149, 263), (90, 11, 6, 92), (91, 9, 11, 90), (138, 254, 268, 144), (16, 2, 4, 17), (93, 95, 16, 9), (82, 80, 21, 19), (113, 125, 116, 100), (263, 149, 147, 265), (14, 10, 7, 12), (103, 121, 120, 104), (95, 94, 2, 16), (5, 14, 12, 1), (129, 257, 251, 130), (3, 13, 14, 5), (9, 16, 17, 11), (11, 17, 15, 6), (20, 18, 19, 21), (83, 81, 18, 20), (80, 83, 20, 21), (81, 82, 19, 18), (38, 43, 30, 31), (29, 25, 24, 28), (26, 29, 28, 27), (33, 31, 30, 32), (22, 33, 32, 23), (261, 248, 133, 151), (34, 39, 40, 35), (35, 40, 41, 36), (36, 41, 42, 37), (37, 42, 43, 38), (265, 147, 145, 267), (98, 38, 31, 84), (124, 122, 140, 201), (126, 119, 198, 203), (118, 117, 139, 197), (213, 214, 243, 232), (117, 124, 201, 139), (217, 206, 245, 230), (57, 58, 45, 46), (56, 59, 47, 44), (59, 57, 46, 47), (58, 56, 44, 45), (10, 14, 50, 48), (71, 65, 59, 56), (13, 8, 51, 49), (14, 13, 49, 50), (53, 55, 75, 66), (8, 10, 48, 51), (52, 54, 70, 61), (51, 48, 52, 55), (50, 49, 53, 54), (49, 51, 55, 53), (48, 50, 54, 52), (55, 52, 61, 75), (54, 53, 66, 70), (65, 76, 57, 59), (60, 71, 56, 58), (71, 60, 62, 74), (74, 62, 63, 73), (73, 63, 64, 72), (72, 64, 61, 70), (76, 65, 67, 79), (79, 67, 68, 78), (78, 68, 69, 77), (77, 69, 66, 75), (65, 71, 74, 67), (67, 74, 73, 68), (68, 73, 72, 69), (69, 72, 70, 66), (60, 76, 79, 62), (62, 79, 78, 63), (63, 78, 77, 64), (64, 77, 75, 61), (76, 60, 58, 57), (46, 45, 82, 81), (44, 47, 83, 80), (47, 46, 81, 83), (45, 44, 80, 82), (267, 145, 144, 268), (134, 259, 252, 136), (244, 233, 258, 249), (119, 118, 197, 198), (206, 213, 232, 245), (120, 121, 141, 199), (211, 204, 247, 228), (33, 22, 86, 85), (31, 33, 85, 84), (26, 87, 88, 29), (29, 88, 89, 25), (39, 34, 26, 27), (87, 91, 90, 88), (88, 90, 92, 89), (85, 86, 94, 95), (84, 85, 95, 93), (99, 37, 38, 98), (91, 96, 93, 9), (87, 97, 96, 91), (26, 34, 97, 87), (35, 36, 37, 99), (97, 99, 98, 96), (96, 98, 84, 93), (34, 35, 99, 97), (10, 102, 105, 7), (102, 103, 104, 105), (8, 101, 102, 10), (101, 100, 103, 102), (125, 123, 200, 202), (110, 107, 106, 111), (209, 211, 228, 240), (109, 110, 111, 108), (106, 112, 101, 8), (112, 113, 100, 101), (114, 115, 113, 112), (107, 114, 112, 106), (115, 123, 125, 113), (116, 125, 202, 196), (204, 224, 235, 247), (121, 116, 196, 141), (219, 217, 230, 236), (221, 219, 236, 238), (223, 221, 238, 226), (224, 223, 226, 235), (118, 119, 115, 114), (124, 117, 107, 110), (117, 118, 114, 107), (119, 126, 123, 115), (122, 124, 110, 109), (246, 234, 269, 255), (123, 126, 203, 200), (153, 172, 173, 152), (130, 251, 254, 138), (135, 131, 190, 191), (144, 169, 178, 138), (171, 143, 137, 183), (137, 127, 182, 183), (127, 128, 195, 182), (142, 167, 163, 146), (146, 163, 159, 148), (148, 159, 155, 150), (153, 151, 133, 172), (237, 231, 260, 262), (239, 237, 262, 264), (227, 239, 264, 266), (234, 227, 266, 269), (157, 149, 151, 153), (161, 147, 149, 157), (165, 145, 147, 161), (169, 144, 145, 165), (143, 171, 167, 142), (185, 172, 133, 134), (177, 193, 129, 130), (186, 185, 134, 136), (178, 177, 130, 138), (152, 173, 174, 154), (154, 174, 175, 155), (178, 169, 168, 179), (157, 153, 152, 156), (156, 152, 154, 158), (158, 154, 155, 159), (161, 157, 156, 160), (160, 156, 158, 162), (162, 158, 159, 163), (165, 161, 160, 164), (164, 160, 162, 166), (166, 162, 163, 167), (169, 165, 164, 168), (168, 164, 166, 170), (170, 166, 167, 171), (179, 168, 170, 181), (181, 170, 171, 183), (132, 150, 155, 175), (177, 178, 179, 176), (176, 179, 181, 180), (180, 181, 183, 182), (185, 186, 187, 184), (184, 187, 189, 188), (188, 189, 191, 190), (172, 185, 184, 173), (173, 184, 188, 174), (174, 188, 190, 175), (193, 177, 176, 192), (192, 176, 180, 194), (194, 180, 182, 195), (131, 132, 175, 190), (241, 229, 250, 256), (229, 246, 255, 250), (231, 244, 249, 260), (233, 242, 253, 258), (127, 137, 139, 201), (128, 127, 201, 140), (143, 142, 198, 197), (137, 143, 197, 139), (142, 146, 203, 198), (141, 196, 132, 131), (196, 202, 150, 132), (202, 200, 148, 150), (199, 141, 131, 135), (203, 146, 148, 200), (42, 222, 225, 43), (41, 220, 222, 42), (40, 218, 220, 41), (210, 32, 30, 205), (212, 28, 24, 215), (216, 39, 27, 207), (208, 23, 32, 210), (207, 27, 28, 212), (39, 216, 218, 40), (223, 224, 225, 222), (221, 223, 222, 220), (219, 221, 220, 218), (217, 219, 218, 216), (205, 225, 224, 204), (208, 210, 211, 209), (210, 205, 204, 211), (207, 212, 213, 206), (216, 207, 206, 217), (212, 215, 214, 213), (43, 225, 205, 30), (227, 234, 235, 226), (239, 227, 226, 238), (237, 239, 238, 236), (231, 237, 236, 230), (234, 246, 247, 235), (229, 241, 240, 228), (246, 229, 228, 247), (233, 244, 245, 232), (244, 231, 230, 245), (242, 233, 232, 243), (267, 268, 269, 266), (265, 267, 266, 264), (263, 265, 264, 262), (261, 263, 262, 260), (255, 269, 268, 254), (256, 250, 251, 257), (250, 255, 254, 251), (249, 258, 259, 248), (260, 249, 248, 261), (258, 253, 252, 259), (133, 248, 259, 134)])
_uv = me_cube_001.uv_layers.new(name='UVMap')
_uv.uv.foreach_set('vector', [0.25, 0.5091, 0.3403, 0.5091, 0.3403, 0.5125, 0.25, 0.5125, 0.6597, 0.5209, 0.75, 0.5209, 0.75, 0.625, 0.6597, 0.625, 0.3657, 0.5125, 0.372, 0.5125, 0.372, 0.5209, 0.3657, 0.5209, 0.3403, 0.5091, 0.3562, 0.5091, 0.3562, 0.5125, 0.3403, 0.5125, 0.4909, 0.5083, 0.3802, 0.5083, 0.3802, 0.5056, 0.4909, 0.5056, 0.6385, 0.5209, 0.6438, 0.5209, 0.6438, 0.625, 0.6385, 0.625, 0.6385, 0.5125, 0.6438, 0.5125, 0.6438, 0.5209, 0.6385, 0.5209, 0.3802, 0.4813, 0.4909, 0.4812, 0.4909, 0.4875, 0.3802, 0.4875, 0.6597, 0.5125, 0.75, 0.5125, 0.75, 0.5209, 0.6597, 0.5209, 0.6437, 0.509, 0.6597, 0.509, 0.6597, 0.5125, 0.6438, 0.5125, 0.3562, 0.5209, 0.3403, 0.5209, 0.3403, 0.5209, 0.3562, 0.5209, 0.3652, 0.5091, 0.3715, 0.5091, 0.372, 0.5125, 0.3657, 0.5125, 0.4909, 0.5056, 0.3802, 0.5056, 0.3802, 0.5, 0.4909, 0.5, 0.3403, 0.5209, 0.3562, 0.5209, 0.3562, 0.625, 0.3403, 0.625, 0.3657, 0.5209, 0.372, 0.5209, 0.372, 0.625, 0.3657, 0.625, 0.6597, 0.509, 0.75, 0.509, 0.75, 0.5125, 0.6597, 0.5125, 0.25, 0.5209, 0.3403, 0.5209, 0.3403, 0.625, 0.25, 0.625, 0.3802, 0.375, 0.4909, 0.375, 0.4909, 0.4653, 0.3802, 0.4653, 0.25, 0.5125, 0.3403, 0.5125, 0.3403, 0.5209, 0.25, 0.5209, 0.6438, 0.5125, 0.6597, 0.5125, 0.6597, 0.5209, 0.6438, 0.5209, 0.6438, 0.5209, 0.6597, 0.5209, 0.6597, 0.625, 0.6438, 0.625, 0.3403, 0.5125, 0.3562, 0.5125, 0.3562, 0.5209, 0.3403, 0.5209, 0.3403, 0.5125, 0.3562, 0.5125, 0.3562, 0.5125, 0.3403, 0.5125, 0.3403, 0.5209, 0.3403, 0.5125, 0.3403, 0.5125, 0.3403, 0.5209, 0.3562, 0.5125, 0.3562, 0.5209, 0.3562, 0.5209, 0.3562, 0.5125, 0.625, 0.4869, 0.6209, 0.4875, 0.6209, 0.4812, 0.625, 0.4812, 0.6267, 0.5209, 0.6267, 0.625, 0.6209, 0.625, 0.6209, 0.5209, 0.6267, 0.5125, 0.6267, 0.5209, 0.6209, 0.5209, 0.6209, 0.5125, 0.625, 0.4653, 0.625, 0.4812, 0.6209, 0.4812, 0.6209, 0.4653, 0.625, 0.375, 0.625, 0.4653, 0.6209, 0.4653, 0.6209, 0.375, 0.4909, 0.5083, 0.4909, 0.5125, 0.3802, 0.5125, 0.3802, 0.5083, 0.6267, 0.5089, 0.6209, 0.5083, 0.621, 0.5056, 0.6267, 0.5066, 0.6267, 0.5066, 0.621, 0.5056, 0.621, 0.5, 0.6267, 0.5017, 0.625, 0.4983, 0.621, 0.5, 0.6209, 0.4916, 0.625, 0.4906, 0.625, 0.4906, 0.6209, 0.4916, 0.6209, 0.4875, 0.625, 0.4869, 0.4909, 0.5, 0.3802, 0.5, 0.3802, 0.4916, 0.4909, 0.4916, 0.6378, 0.5065, 0.6381, 0.5021, 0.6438, 0.5017, 0.6437, 0.5067, 0.3403, 0.5027, 0.25, 0.5027, 0.25, 0.5027, 0.3403, 0.5027, 0.368, 0.5052, 0.3653, 0.5039, 0.3653, 0.5039, 0.368, 0.5052, 0.3618, 0.5031, 0.3563, 0.5027, 0.3563, 0.5027, 0.3618, 0.5031, 0.5006, 0.5209, 0.5006, 0.625, 0.5006, 0.625, 0.5006, 0.5209, 0.3563, 0.5027, 0.3403, 0.5027, 0.3403, 0.5027, 0.3563, 0.5027, 0.5006, 0.5083, 0.5006, 0.5125, 0.5006, 0.5125, 0.5006, 0.5083, 0.3562, 0.5125, 0.3562, 0.5209, 0.3562, 0.5209, 0.3562, 0.5125, 0.3403, 0.5209, 0.3403, 0.5125, 0.3403, 0.5125, 0.3403, 0.5209, 0.3403, 0.5125, 0.3562, 0.5125, 0.3562, 0.5125, 0.3403, 0.5125, 0.3562, 0.5209, 0.3403, 0.5209, 0.3403, 0.5209, 0.3562, 0.5209, 0.3562, 0.5209, 0.3403, 0.5209, 0.3403, 0.5209, 0.3562, 0.5209, 0.3403, 0.5209, 0.3403, 0.5125, 0.3403, 0.5125, 0.3403, 0.5209, 0.3403, 0.5125, 0.3562, 0.5125, 0.3562, 0.5125, 0.3403, 0.5125, 0.3403, 0.5209, 0.3403, 0.5125, 0.3403, 0.5125, 0.3403, 0.5209, 0.3403, 0.5125, 0.3562, 0.5125, 0.3562, 0.5125, 0.3403, 0.5125, 0.3562, 0.5125, 0.3562, 0.5209, 0.3562, 0.5209, 0.3562, 0.5125, 0.3562, 0.5209, 0.3403, 0.5209, 0.3403, 0.5209, 0.3562, 0.5209, 0.3562, 0.5125, 0.3562, 0.5209, 0.3562, 0.5209, 0.3562, 0.5125, 0.3403, 0.5209, 0.3403, 0.5125, 0.3403, 0.5125, 0.3403, 0.5209, 0.3403, 0.5125, 0.3562, 0.5125, 0.3562, 0.5125, 0.3403, 0.5125, 0.3562, 0.5209, 0.3403, 0.5209, 0.3403, 0.5209, 0.3562, 0.5209, 0.3562, 0.5125, 0.3562, 0.5209, 0.3562, 0.5209, 0.3562, 0.5125, 0.3403, 0.5209, 0.3403, 0.5125, 0.3403, 0.5125, 0.3403, 0.5209, 0.3403, 0.5125, 0.3562, 0.5125, 0.3562, 0.5125, 0.3403, 0.5125, 0.3562, 0.5209, 0.3403, 0.5209, 0.3403, 0.5209, 0.3562, 0.5209, 0.3403, 0.5209, 0.3562, 0.5209, 0.3561, 0.5208, 0.3405, 0.5208, 0.3405, 0.5208, 0.3561, 0.5208, 0.3556, 0.5206, 0.3409, 0.5206, 0.3409, 0.5206, 0.3556, 0.5206, 0.3561, 0.5208, 0.3405, 0.5208, 0.3405, 0.5208, 0.3561, 0.5208, 0.3562, 0.5209, 0.3403, 0.5209, 0.3562, 0.5125, 0.3403, 0.5125, 0.3405, 0.5126, 0.3561, 0.5126, 0.3561, 0.5126, 0.3405, 0.5126, 0.3409, 0.5128, 0.3556, 0.5128, 0.3556, 0.5128, 0.3409, 0.5128, 0.3405, 0.5126, 0.3561, 0.5126, 0.3561, 0.5126, 0.3405, 0.5126, 0.3403, 0.5125, 0.3562, 0.5125, 0.3403, 0.5125, 0.3403, 0.5209, 0.3405, 0.5208, 0.3405, 0.5126, 0.3405, 0.5126, 0.3405, 0.5208, 0.3409, 0.5206, 0.3409, 0.5128, 0.3409, 0.5128, 0.3409, 0.5206, 0.3405, 0.5208, 0.3405, 0.5126, 0.3405, 0.5126, 0.3405, 0.5208, 0.3403, 0.5209, 0.3403, 0.5125, 0.3562, 0.5209, 0.3562, 0.5125, 0.3561, 0.5126, 0.3561, 0.5208, 0.3561, 0.5208, 0.3561, 0.5126, 0.3556, 0.5128, 0.3556, 0.5206, 0.3556, 0.5206, 0.3556, 0.5128, 0.3561, 0.5126, 0.3561, 0.5208, 0.3561, 0.5208, 0.3561, 0.5126, 0.3562, 0.5125, 0.3562, 0.5209, 0.3562, 0.5125, 0.3562, 0.5209, 0.3562, 0.5209, 0.3562, 0.5125, 0.3562, 0.5125, 0.3562, 0.5209, 0.3562, 0.5209, 0.3562, 0.5125, 0.3403, 0.5209, 0.3403, 0.5125, 0.3403, 0.5125, 0.3403, 0.5209, 0.3403, 0.5125, 0.3562, 0.5125, 0.3562, 0.5125, 0.3403, 0.5125, 0.3562, 0.5209, 0.3403, 0.5209, 0.3403, 0.5209, 0.3562, 0.5209, 0.4909, 0.4916, 0.3802, 0.4916, 0.3802, 0.4875, 0.4909, 0.4875, 0.3802, 0.5209, 0.4909, 0.5209, 0.4909, 0.625, 0.3802, 0.625, 0.5006, 0.5125, 0.5006, 0.5209, 0.5006, 0.5209, 0.5006, 0.5125, 0.3653, 0.5039, 0.3618, 0.5031, 0.3618, 0.5031, 0.3653, 0.5039, 0.5006, 0.5125, 0.5006, 0.5209, 0.5006, 0.5209, 0.5006, 0.5125, 0.372, 0.625, 0.372, 0.5209, 0.372, 0.5209, 0.372, 0.625, 0.5006, 0.4653, 0.5006, 0.4812, 0.5006, 0.4812, 0.5006, 0.4653, 0.6597, 0.5017, 0.75, 0.5017, 0.75, 0.5067, 0.6597, 0.5067, 0.6438, 0.5017, 0.6597, 0.5017, 0.6597, 0.5067, 0.6437, 0.5067, 0.6267, 0.5125, 0.6343, 0.5125, 0.6343, 0.5209, 0.6267, 0.5209, 0.6267, 0.5209, 0.6343, 0.5209, 0.6343, 0.625, 0.6267, 0.625, 0.6209, 0.5083, 0.6267, 0.5089, 0.6267, 0.5125, 0.6209, 0.5125, 0.6343, 0.5125, 0.6385, 0.5125, 0.6385, 0.5209, 0.6343, 0.5209, 0.6343, 0.5209, 0.6385, 0.5209, 0.6385, 0.625, 0.6343, 0.625, 0.6597, 0.5067, 0.75, 0.5067, 0.75, 0.509, 0.6597, 0.509, 0.6437, 0.5067, 0.6597, 0.5067, 0.6597, 0.509, 0.6437, 0.509, 0.6341, 0.5064, 0.6344, 0.503, 0.6381, 0.5021, 0.6378, 0.5065, 0.6385, 0.5125, 0.638, 0.5087, 0.6437, 0.509, 0.6438, 0.5125, 0.6343, 0.5125, 0.6341, 0.5086, 0.638, 0.5087, 0.6385, 0.5125, 0.6267, 0.5125, 0.6272, 0.5089, 0.6341, 0.5086, 0.6343, 0.5125, 0.6287, 0.5066, 0.6312, 0.5046, 0.6344, 0.503, 0.6341, 0.5064, 0.6341, 0.5086, 0.6341, 0.5064, 0.6378, 0.5065, 0.638, 0.5087, 0.638, 0.5087, 0.6378, 0.5065, 0.6437, 0.5067, 0.6437, 0.509, 0.6272, 0.5089, 0.6287, 0.5066, 0.6341, 0.5064, 0.6341, 0.5086, 0.3562, 0.5209, 0.3618, 0.5209, 0.3618, 0.625, 0.3562, 0.625, 0.3618, 0.5209, 0.3657, 0.5209, 0.3657, 0.625, 0.3618, 0.625, 0.3562, 0.5125, 0.3618, 0.5125, 0.3618, 0.5209, 0.3562, 0.5209, 0.3618, 0.5125, 0.3657, 0.5125, 0.3657, 0.5209, 0.3618, 0.5209, 0.3715, 0.5091, 0.3702, 0.5069, 0.3702, 0.5069, 0.3715, 0.5091, 0.3403, 0.5067, 0.3562, 0.5067, 0.3562, 0.5091, 0.3403, 0.5091, 0.5006, 0.375, 0.5006, 0.4653, 0.5006, 0.4653, 0.5006, 0.375, 0.25, 0.5067, 0.3403, 0.5067, 0.3403, 0.5091, 0.25, 0.5091, 0.3562, 0.5091, 0.3618, 0.5091, 0.3618, 0.5125, 0.3562, 0.5125, 0.3618, 0.5091, 0.3652, 0.5091, 0.3657, 0.5125, 0.3618, 0.5125, 0.3618, 0.507, 0.3649, 0.5072, 0.3652, 0.5091, 0.3618, 0.5091, 0.3562, 0.5067, 0.3618, 0.507, 0.3618, 0.5091, 0.3562, 0.5091, 0.3649, 0.5072, 0.3702, 0.5069, 0.3715, 0.5091, 0.3652, 0.5091, 0.372, 0.5125, 0.3715, 0.5091, 0.3715, 0.5091, 0.372, 0.5125, 0.5006, 0.4812, 0.5006, 0.4875, 0.5006, 0.4875, 0.5006, 0.4812, 0.372, 0.5209, 0.372, 0.5125, 0.372, 0.5125, 0.372, 0.5209, 0.5006, 0.5056, 0.5006, 0.5083, 0.5006, 0.5083, 0.5006, 0.5056, 0.5006, 0.5, 0.5006, 0.5056, 0.5006, 0.5056, 0.5006, 0.5, 0.5006, 0.4916, 0.5006, 0.5, 0.5006, 0.5, 0.5006, 0.4916, 0.5006, 0.4875, 0.5006, 0.4916, 0.5006, 0.4916, 0.5006, 0.4875, 0.3618, 0.5031, 0.3653, 0.5039, 0.3649, 0.5072, 0.3618, 0.507, 0.3403, 0.5027, 0.3563, 0.5027, 0.3562, 0.5067, 0.3403, 0.5067, 0.3563, 0.5027, 0.3618, 0.5031, 0.3618, 0.507, 0.3562, 0.5067, 0.3653, 0.5039, 0.368, 0.5052, 0.3702, 0.5069, 0.3649, 0.5072, 0.25, 0.5027, 0.3403, 0.5027, 0.3403, 0.5067, 0.25, 0.5067, 0.5006, 0.4812, 0.5006, 0.4875, 0.5006, 0.4875, 0.5006, 0.4812, 0.3702, 0.5069, 0.368, 0.5052, 0.368, 0.5052, 0.3702, 0.5069, 0.3792, 0.5084, 0.3792, 0.5125, 0.3775, 0.5125, 0.3775, 0.5086, 0.3802, 0.4653, 0.4909, 0.4653, 0.4909, 0.4812, 0.3802, 0.4812, 0.3729, 0.625, 0.3729, 0.5209, 0.3739, 0.5209, 0.3739, 0.625, 0.3625, 0.5, 0.3624, 0.5003, 0.3562, 0.5003, 0.3562, 0.5, 0.3619, 0.5019, 0.3618, 0.5022, 0.3562, 0.5022, 0.3562, 0.5019, 0.3562, 0.5022, 0.3403, 0.5022, 0.3403, 0.5019, 0.3562, 0.5019, 0.3403, 0.5022, 0.25, 0.5022, 0.25, 0.5019, 0.3403, 0.5019, 0.3654, 0.5022, 0.3655, 0.5019, 0.3731, 0.5019, 0.3729, 0.5022, 0.3729, 0.5022, 0.3738, 0.5019, 0.3738, 0.5067, 0.3728, 0.5069, 0.3728, 0.5069, 0.3738, 0.5067, 0.3738, 0.509, 0.3729, 0.5091, 0.3792, 0.5084, 0.3802, 0.5083, 0.3802, 0.5125, 0.3792, 0.5125, 0.5006, 0.5056, 0.5006, 0.5083, 0.5006, 0.5083, 0.5006, 0.5056, 0.5006, 0.5, 0.5006, 0.5056, 0.5006, 0.5056, 0.5006, 0.5, 0.5006, 0.4916, 0.5006, 0.5, 0.5006, 0.5, 0.5006, 0.4916, 0.5006, 0.4875, 0.5006, 0.4916, 0.5006, 0.4916, 0.5006, 0.4875, 0.3792, 0.5058, 0.3802, 0.5056, 0.3802, 0.5083, 0.3792, 0.5084, 0.3791, 0.5003, 0.3801, 0.5, 0.3802, 0.5056, 0.3792, 0.5058, 0.3664, 0.5003, 0.3666, 0.5, 0.375, 0.5, 0.3747, 0.5003, 0.3624, 0.5003, 0.3625, 0.5, 0.3666, 0.5, 0.3664, 0.5003, 0.3618, 0.5022, 0.3619, 0.5019, 0.3655, 0.5019, 0.3654, 0.5022, 0.3792, 0.5209, 0.3792, 0.5125, 0.3802, 0.5125, 0.3802, 0.5209, 0.3403, 0.5003, 0.25, 0.5003, 0.25, 0.5, 0.3403, 0.5, 0.3792, 0.625, 0.3792, 0.5209, 0.3802, 0.5209, 0.3802, 0.625, 0.3562, 0.5003, 0.3403, 0.5003, 0.3403, 0.5, 0.3562, 0.5, 0.3775, 0.5086, 0.3775, 0.5125, 0.3756, 0.5125, 0.3755, 0.5088, 0.3755, 0.5088, 0.3756, 0.5125, 0.3739, 0.5125, 0.3738, 0.509, 0.3562, 0.5003, 0.3624, 0.5003, 0.3623, 0.5008, 0.3562, 0.5008, 0.3792, 0.5058, 0.3792, 0.5084, 0.3775, 0.5086, 0.3775, 0.5062, 0.3775, 0.5062, 0.3775, 0.5086, 0.3755, 0.5088, 0.3755, 0.5065, 0.3755, 0.5065, 0.3755, 0.5088, 0.3738, 0.509, 0.3738, 0.5067, 0.3791, 0.5003, 0.3792, 0.5058, 0.3775, 0.5062, 0.3774, 0.5009, 0.3774, 0.5009, 0.3775, 0.5062, 0.3755, 0.5065, 0.3755, 0.5015, 0.3755, 0.5015, 0.3755, 0.5065, 0.3738, 0.5067, 0.3738, 0.5019, 0.3664, 0.5003, 0.3747, 0.5003, 0.3744, 0.5008, 0.3662, 0.5008, 0.3662, 0.5008, 0.3744, 0.5008, 0.3739, 0.5014, 0.3659, 0.5014, 0.3659, 0.5014, 0.3739, 0.5014, 0.3731, 0.5019, 0.3655, 0.5019, 0.3624, 0.5003, 0.3664, 0.5003, 0.3662, 0.5008, 0.3623, 0.5008, 0.3623, 0.5008, 0.3662, 0.5008, 0.3659, 0.5014, 0.3621, 0.5014, 0.3621, 0.5014, 0.3659, 0.5014, 0.3655, 0.5019, 0.3619, 0.5019, 0.3562, 0.5008, 0.3623, 0.5008, 0.3621, 0.5014, 0.3562, 0.5014, 0.3562, 0.5014, 0.3621, 0.5014, 0.3619, 0.5019, 0.3562, 0.5019, 0.3729, 0.5125, 0.3729, 0.5091, 0.3738, 0.509, 0.3739, 0.5125, 0.3403, 0.5003, 0.3562, 0.5003, 0.3562, 0.5008, 0.3399, 0.5008, 0.3399, 0.5008, 0.3562, 0.5008, 0.3562, 0.5014, 0.3399, 0.5014, 0.3399, 0.5014, 0.3562, 0.5014, 0.3562, 0.5019, 0.3403, 0.5019, 0.3792, 0.5209, 0.3792, 0.625, 0.3775, 0.6274, 0.3775, 0.5211, 0.3775, 0.5211, 0.3775, 0.6274, 0.3756, 0.6274, 0.3756, 0.5211, 0.3756, 0.5211, 0.3756, 0.6274, 0.3739, 0.625, 0.3739, 0.5209, 0.3792, 0.5125, 0.3792, 0.5209, 0.3775, 0.5211, 0.3775, 0.5125, 0.3775, 0.5125, 0.3775, 0.5211, 0.3756, 0.5211, 0.3756, 0.5125, 0.3756, 0.5125, 0.3756, 0.5211, 0.3739, 0.5209, 0.3739, 0.5125, 0.25, 0.5003, 0.3403, 0.5003, 0.3399, 0.5008, 0.2477, 0.5008, 0.2477, 0.5008, 0.3399, 0.5008, 0.3399, 0.5014, 0.2476, 0.5014, 0.2476, 0.5014, 0.3399, 0.5014, 0.3403, 0.5019, 0.25, 0.5019, 0.3729, 0.5209, 0.3729, 0.5125, 0.3739, 0.5125, 0.3739, 0.5209, 0.5006, 0.375, 0.5006, 0.4653, 0.5006, 0.4653, 0.5006, 0.375, 0.5006, 0.4653, 0.5006, 0.4812, 0.5006, 0.4812, 0.5006, 0.4653, 0.5006, 0.5083, 0.5006, 0.5125, 0.5006, 0.5125, 0.5006, 0.5083, 0.5006, 0.5209, 0.5006, 0.625, 0.5006, 0.625, 0.5006, 0.5209, 0.3403, 0.5022, 0.3562, 0.5022, 0.3563, 0.5027, 0.3403, 0.5027, 0.25, 0.5022, 0.3403, 0.5022, 0.3403, 0.5027, 0.25, 0.5027, 0.3618, 0.5026, 0.3654, 0.5035, 0.3653, 0.5039, 0.3618, 0.5031, 0.3562, 0.5022, 0.3618, 0.5026, 0.3618, 0.5031, 0.3563, 0.5027, 0.3654, 0.5035, 0.3685, 0.5049, 0.368, 0.5052, 0.3653, 0.5039, 0.372, 0.5209, 0.372, 0.5125, 0.3729, 0.5125, 0.3729, 0.5209, 0.372, 0.5125, 0.3715, 0.5091, 0.3724, 0.5091, 0.3729, 0.5125, 0.3715, 0.5091, 0.3702, 0.5069, 0.3709, 0.5069, 0.3724, 0.5091, 0.372, 0.625, 0.372, 0.5209, 0.3729, 0.5209, 0.3729, 0.625, 0.368, 0.5052, 0.3685, 0.5049, 0.3709, 0.5069, 0.3702, 0.5069, 0.6209, 0.4916, 0.5023, 0.4916, 0.5023, 0.4875, 0.6209, 0.4875, 0.6209, 0.5, 0.5023, 0.5, 0.5023, 0.4916, 0.6209, 0.4916, 0.6209, 0.5056, 0.5023, 0.5056, 0.5023, 0.5, 0.6209, 0.5, 0.5023, 0.4653, 0.6209, 0.4653, 0.6209, 0.4812, 0.5023, 0.4812, 0.5023, 0.5209, 0.6209, 0.5209, 0.6209, 0.625, 0.5023, 0.625, 0.5023, 0.5083, 0.6209, 0.5083, 0.6209, 0.5125, 0.5023, 0.5125, 0.5023, 0.375, 0.6209, 0.375, 0.6209, 0.4653, 0.5023, 0.4653, 0.5023, 0.5125, 0.6209, 0.5125, 0.6209, 0.5209, 0.5023, 0.5209, 0.6209, 0.5083, 0.5023, 0.5083, 0.5023, 0.5056, 0.6209, 0.5056, 0.5006, 0.4916, 0.5006, 0.4875, 0.5023, 0.4875, 0.5023, 0.4916, 0.5006, 0.5, 0.5006, 0.4916, 0.5023, 0.4916, 0.5023, 0.5, 0.5006, 0.5056, 0.5006, 0.5, 0.5023, 0.5, 0.5023, 0.5056, 0.5006, 0.5083, 0.5006, 0.5056, 0.5023, 0.5056, 0.5023, 0.5083, 0.5023, 0.4812, 0.5023, 0.4875, 0.5006, 0.4875, 0.5006, 0.4812, 0.5023, 0.375, 0.5023, 0.4653, 0.5006, 0.4653, 0.5006, 0.375, 0.5023, 0.4653, 0.5023, 0.4812, 0.5006, 0.4812, 0.5006, 0.4653, 0.5023, 0.5125, 0.5023, 0.5209, 0.5006, 0.5209, 0.5006, 0.5125, 0.5023, 0.5083, 0.5023, 0.5125, 0.5006, 0.5125, 0.5006, 0.5083, 0.5023, 0.5209, 0.5023, 0.625, 0.5006, 0.625, 0.5006, 0.5209, 0.6209, 0.4875, 0.5023, 0.4875, 0.5023, 0.4812, 0.6209, 0.4812, 0.5006, 0.4916, 0.5006, 0.4875, 0.5006, 0.4875, 0.5006, 0.4916, 0.5006, 0.5, 0.5006, 0.4916, 0.5006, 0.4916, 0.5006, 0.5, 0.5006, 0.5056, 0.5006, 0.5, 0.5006, 0.5, 0.5006, 0.5056, 0.5006, 0.5083, 0.5006, 0.5056, 0.5006, 0.5056, 0.5006, 0.5083, 0.5006, 0.4875, 0.5006, 0.4812, 0.5006, 0.4812, 0.5006, 0.4875, 0.5006, 0.4653, 0.5006, 0.375, 0.5006, 0.375, 0.5006, 0.4653, 0.5006, 0.4812, 0.5006, 0.4653, 0.5006, 0.4653, 0.5006, 0.4812, 0.5006, 0.5209, 0.5006, 0.5125, 0.5006, 0.5125, 0.5006, 0.5209, 0.5006, 0.5125, 0.5006, 0.5083, 0.5006, 0.5083, 0.5006, 0.5125, 0.5006, 0.625, 0.5006, 0.5209, 0.5006, 0.5209, 0.5006, 0.625, 0.4909, 0.4916, 0.4909, 0.4875, 0.5006, 0.4875, 0.5006, 0.4916, 0.4909, 0.5, 0.4909, 0.4916, 0.5006, 0.4916, 0.5006, 0.5, 0.4909, 0.5056, 0.4909, 0.5, 0.5006, 0.5, 0.5006, 0.5056, 0.4909, 0.5083, 0.4909, 0.5056, 0.5006, 0.5056, 0.5006, 0.5083, 0.5006, 0.4812, 0.5006, 0.4875, 0.4909, 0.4875, 0.4909, 0.4812, 0.5006, 0.375, 0.5006, 0.4653, 0.4909, 0.4653, 0.4909, 0.375, 0.5006, 0.4653, 0.5006, 0.4812, 0.4909, 0.4812, 0.4909, 0.4653, 0.5006, 0.5125, 0.5006, 0.5209, 0.4909, 0.5209, 0.4909, 0.5125, 0.5006, 0.5083, 0.5006, 0.5125, 0.4909, 0.5125, 0.4909, 0.5083, 0.5006, 0.5209, 0.5006, 0.625, 0.4909, 0.625, 0.4909, 0.5209, 0.3802, 0.5125, 0.4909, 0.5125, 0.4909, 0.5209, 0.3802, 0.5209])
me_cube_001.update()
me_cube_001.normals_split_custom_set([tuple(v) for v in zip(*[iter([0.0, 0.0, -1.0, 0.0, 0.0, -1.0, 0.0, 0.0, -1.0, 0.0, 0.0, -1.0, 0.0, 0.0, 1.0, 0.0, 0.0, 1.0, 0.0, 0.0, 1.0, 0.0, 0.0, 1.0, 0.0, 0.0, -1.0, 0.0, 0.0, -1.0, 0.0, 0.0, -1.0, 0.0, 0.0, -1.0, 0.0, 0.0, -1.0, 0.0, 0.0, -1.0, 0.0, 0.0, -1.0, 0.0, 0.0, -1.0, 0.8381, 0.5455, 0.0, 0.8381, 0.5455, 0.0, 0.8381, 0.5455, 0.0, 0.8381, 0.5455, 0.0, 0.0, 0.0, 1.0, 0.0, 0.0, 1.0, 0.0, 0.0, 1.0, 0.0, 0.0, 1.0, 0.0, 0.0, 1.0, 0.0, 0.0, 1.0, 0.0, 0.0, 1.0, 0.0, 0.0, 1.0, 0.05852, 0.9983, 0.0, 0.05852, 0.9983, 0.0, 0.05852, 0.9983, 0.0, 0.05852, 0.9983, 0.0, 0.0, 0.0, 1.0, 0.0, 0.0, 1.0, 0.0, 0.0, 1.0, 0.0, 0.0, 1.0, 0.0, 0.0, 1.0, 0.0, 0.0, 1.0, 0.0, 0.0, 1.0, 0.0, 0.0, 1.0, 0.0, -0.9995, -0.03219, 0.0, -0.9995, -0.03219, 0.0, -0.9995, -0.03219, 0.0, -0.9995, -0.03219, -2.188e-08, 0.0, -1.0, -2.188e-08, 0.0, -1.0, -2.188e-08, 0.0, -1.0, -2.188e-08, 0.0, -1.0, 0.6384, 0.7697, 0.0, 0.6384, 0.7697, 0.0, 0.6384, 0.7697, 0.0, 0.6384, 0.7697, 0.0, 0.0, 0.0, -1.0, 0.0, 0.0, -1.0, 0.0, 0.0, -1.0, 0.0, 0.0, -1.0, 0.0, 0.0, -1.0, 0.0, 0.0, -1.0, 0.0, 0.0, -1.0, 0.0, 0.0, -1.0, 0.0, 0.0, 1.0, 0.0, 0.0, 1.0, 0.0, 0.0, 1.0, 0.0, 0.0, 1.0, 0.0, 0.0, -1.0, 0.0, 0.0, -1.0, 0.0, 0.0, -1.0, 0.0, 0.0, -1.0, 0.0, 1.0, 0.0, 0.0, 1.0, 0.0, 0.0, 1.0, 0.0, 0.0, 1.0, 0.0, 0.0, 0.0, -1.0, 0.0, 0.0, -1.0, 0.0, 0.0, -1.0, 0.0, 0.0, -1.0, 0.0, 0.0, 1.0, 0.0, 0.0, 1.0, 0.0, 0.0, 1.0, 0.0, 0.0, 1.0, 0.0, 0.0, 1.0, 0.0, 0.0, 1.0, 0.0, 0.0, 1.0, 0.0, 0.0, 1.0, 0.0, 0.0, -1.0, 0.0, 0.0, -1.0, 0.0, 0.0, -1.0, 0.0, 0.0, -1.0, 0.0, 0.9995, -0.03219, 0.0, 0.9995, -0.03219, 0.0, 0.9995, -0.03219, 0.0, 0.9995, -0.03219, -0.9982, 0.0, -0.05955, -0.9982, 0.0, -0.05955, -0.9982, 0.0, -0.05955, -0.9982, 0.0, -0.05955, 0.9982, 0.0, -0.05955, 0.9982, 0.0, -0.05955, 0.9982, 0.0, -0.05955, 0.9982, 0.0, -0.05955, 0.1648, 0.9845, 0.0601, 0.1648, 0.9845, 0.0601, 6.311e-06, 0.9982, 0.05975, 2.973e-05, 0.9982, 0.05975, 0.9982, 0.0, 0.05975, 0.9982, 0.0, 0.05975, 0.9982, 0.0, 0.05975, 0.9982, 0.0, 0.05975, 0.9982, 0.0, 0.05975, 0.9982, 0.0, 0.05975, 0.9982, 0.0, 0.05975, 0.9982, 0.0, 0.05975, 0.0, 0.9982, 0.05975, 0.0, 0.9982, 0.05975, 0.0, 0.9982, 0.05975, 0.0, 0.9982, 0.05975, 0.0, 0.9982, 0.05975, 0.0, 0.9982, 0.05975, 0.0, 0.9982, 0.05975, 0.0, 0.9982, 0.05975, 0.9897, 0.1432, 0.0, 0.9897, 0.1432, 0.0, 0.9897, 0.1432, 0.0, 0.9897, 0.1432, 0.0, 0.9194, 0.3886, 0.0615, 0.9194, 0.3886, 0.06151, 0.7371, 0.6731, 0.06109, 0.7371, 0.6731, 0.06109, 0.7364, 0.6738, 0.06109, 0.7364, 0.6737, 0.06109, 0.5318, 0.8447, 0.06058, 0.5318, 0.8447, 0.06057, 0.5311, 0.8452, 0.06057, 0.531, 0.8452, 0.06058, 0.3399, 0.9385, 0.06035, 0.3399, 0.9385, 0.06035, 0.3398, 0.9386, 0.06036, 0.3396, 0.9386, 0.06036, 0.1652, 0.9844, 0.06009, 0.1652, 0.9844, 0.06009, 0.4388, 0.8986, 0.0, 0.4388, 0.8986, 0.0, 0.4388, 0.8986, 0.0, 0.4388, 0.8986, 0.0, 1.569e-06, 0.0, 1.0, 1.569e-06, 0.0, 1.0, 1.569e-06, 0.0, 1.0, 1.569e-06, 0.0, 1.0, 0.0, -1.0, -0.002662, 0.0, -1.0, -0.002662, 0.0, -1.0, -0.002662, 0.0, -1.0, -0.002662, -0.424, -0.9057, -0.006088, -0.424, -0.9057, -0.006088, -0.424, -0.9057, -0.006088, -0.424, -0.9057, -0.006088, -0.04811, -0.9988, -0.003076, -0.04811, -0.9988, -0.003076, -0.04811, -0.9988, -0.003076, -0.04811, -0.9988, -0.003076, 4.191e-06, 0.0, -1.0, 4.191e-06, 0.0, -1.0, 4.191e-06, 0.0, -1.0, 4.191e-06, 0.0, -1.0, 0.0, -1.0, -0.002662, 0.0, -1.0, -0.002662, 0.0, -1.0, -0.002662, 0.0, -1.0, -0.002662, 0.0, 0.0, -1.0, 0.0, 0.0, -1.0, 0.0, 0.0, -1.0, 0.0, 0.0, -1.0, 0.9999, 1.431e-06, 0.01577, 0.9999, 1.431e-06, 0.01577, 0.9999, 1.431e-06, 0.01577, 0.9999, 1.431e-06, 0.01577, -0.9999, 0.0, 0.01577, -0.9999, 0.0, 0.01577, -0.9999, 0.0, 0.01577, -0.9999, 0.0, 0.01577, 1.448e-07, 1.0, 0.008511, 1.448e-07, 1.0, 0.008511, 1.448e-07, 1.0, 0.008511, 1.448e-07, 1.0, 0.008511, -1.448e-07, -1.0, 0.008511, -1.448e-07, -1.0, 0.008511, -1.448e-07, -1.0, 0.008511, -1.448e-07, -1.0, 0.008511, 0.0, -1.0, -0.0005651, 0.0, -1.0, -0.0005651, 0.0, -1.0, -0.0005651, 0.0, -1.0, -0.0005651, -0.9997, 7.724e-07, -0.02248, -0.9997, 7.724e-07, -0.02248, -0.9997, 7.724e-07, -0.02248, -0.9997, 7.724e-07, -0.02248, 0.0, 1.0, -0.0005651, 0.0, 1.0, -0.0005651, 0.0, 1.0, -0.0005651, 0.0, 1.0, -0.0005651, -1.0, 0.0, -0.001047, -1.0, 0.0, -0.001047, -1.0, 0.0, -0.001047, -1.0, 0.0, -0.001047, 8.939e-07, 0.9999, 0.01156, 8.939e-07, 0.9999, 0.01156, 8.939e-07, 0.9999, 0.01156, 8.939e-07, 0.9999, 0.01156, 1.0, 0.0, -0.001047, 1.0, 0.0, -0.001047, 1.0, 0.0, -0.001047, 1.0, 0.0, -0.001047, -8.939e-07, -0.9999, 0.01156, -8.939e-07, -0.9999, 0.01156, -8.939e-07, -0.9999, 0.01156, -8.939e-07, -0.9999, 0.01156, 0.9997, 0.0, -0.02305, 0.9997, 0.0, -0.02305, 0.9997, 0.0, -0.02305, 0.9997, 0.0, -0.02305, -0.9997, 0.0, -0.02305, -0.9997, 0.0, -0.02305, -0.9997, 0.0, -0.02305, -0.9997, 0.0, -0.02305, 3.759e-07, 0.9999, -0.01244, 3.759e-07, 0.9999, -0.01244, 3.759e-07, 0.9999, -0.01244, 3.759e-07, 0.9999, -0.01244, -3.759e-07, -0.9999, -0.01244, -3.759e-07, -0.9999, -0.01244, -3.759e-07, -0.9999, -0.01244, -3.759e-07, -0.9999, -0.01244, 0.9998, -1.193e-07, 0.02142, 0.9998, -1.193e-07, 0.02142, 0.9998, -1.193e-07, 0.02142, 0.9998, -1.193e-07, 0.02142, -0.9998, -4.303e-07, 0.02142, -0.9998, -4.303e-07, 0.02142, -0.9998, -4.303e-07, 0.02142, -0.9998, -4.303e-07, 0.02142, -1.524e-07, 0.9999, -0.01214, -1.524e-07, 0.9999, -0.01214, -1.524e-07, 0.9999, -0.01214, -1.524e-07, 0.9999, -0.01214, 1.524e-07, -0.9999, -0.01214, 1.524e-07, -0.9999, -0.01214, 1.524e-07, -0.9999, -0.01214, 1.524e-07, -0.9999, -0.01214, -3.732e-07, -1.0, -0.008205, -3.732e-07, -1.0, -0.008205, -3.732e-07, -1.0, -0.008205, -3.732e-07, -1.0, -0.008205, -7.093e-07, -1.0, -0.002644, -7.093e-07, -1.0, -0.002644, -7.093e-07, -1.0, -0.002644, -7.093e-07, -1.0, -0.002644, -7.072e-07, -1.0, 0.002071, -7.072e-07, -1.0, 0.002071, -7.072e-07, -1.0, 0.002071, -7.072e-07, -1.0, 0.002071, -7.539e-07, -1.0, 0.007632, -7.539e-07, -1.0, 0.007632, -7.539e-07, -1.0, 0.007632, -7.539e-07, -1.0, 0.007632, 0.0, 1.0, -0.008205, 0.0, 1.0, -0.008205, 0.0, 1.0, -0.008205, 0.0, 1.0, -0.008205, 0.0, 1.0, -0.002644, 0.0, 1.0, -0.002644, 0.0, 1.0, -0.002644, 0.0, 1.0, -0.002644, 7.024e-07, 1.0, 0.002071, 7.024e-07, 1.0, 0.002071, 7.024e-07, 1.0, 0.002071, 7.024e-07, 1.0, 0.002071, 1.12e-06, 1.0, 0.007632, 1.12e-06, 1.0, 0.007632, 1.12e-06, 1.0, 0.007632, 1.12e-06, 1.0, 0.007632, -0.9999, 0.0, -0.0152, -0.9999, 0.0, -0.0152, -0.9999, 0.0, -0.0152, -0.9999, 0.0, -0.0152, -1.0, 0.0, -0.004898, -1.0, 0.0, -0.004898, -1.0, 0.0, -0.004898, -1.0, 0.0, -0.004898, -1.0, 0.0, 0.003836, -1.0, 0.0, 0.003836, -1.0, 0.0, 0.003836, -1.0, 0.0, 0.003836, -0.9999, 3.731e-07, 0.01414, -0.9999, 3.731e-07, 0.01414, -0.9999, 3.731e-07, 0.01414, -0.9999, 3.731e-07, 0.01414, 0.9999, 0.0, -0.0152, 0.9999, 0.0, -0.0152, 0.9999, 0.0, -0.0152, 0.9999, 0.0, -0.0152, 1.0, 0.0, -0.004898, 1.0, 0.0, -0.004898, 1.0, 0.0, -0.004898, 1.0, 0.0, -0.004898, 1.0, 0.0, 0.003836, 1.0, 0.0, 0.003836, 1.0, 0.0, 0.003836, 1.0, 0.0, 0.003836, 0.9999, 1.034e-07, 0.01414, 0.9999, 1.034e-07, 0.01414, 0.9999, 1.034e-07, 0.01414, 0.9999, 1.034e-07, 0.01414, 0.9997, -7.523e-07, -0.02248, 0.9997, -7.523e-07, -0.02248, 0.9997, -7.523e-07, -0.02248, 0.9997, -7.523e-07, -0.02248, 1.0, 0.0, -0.004365, 1.0, 0.0, -0.004365, 1.0, 0.0, -0.004365, 1.0, 0.0, -0.004365, -1.0, 0.0, -0.004365, -1.0, 0.0, -0.004365, -1.0, 0.0, -0.004365, -1.0, 0.0, -0.004365, 0.0, 1.0, -0.002356, 0.0, 1.0, -0.002356, 0.0, 1.0, -0.002356, 0.0, 1.0, -0.002356, 0.0, -1.0, -0.002356, 0.0, -1.0, -0.002356, 0.0, -1.0, -0.002356, 0.0, -1.0, -0.002356, 0.2549, 0.967, 0.0, 0.2549, 0.967, 0.0, 0.2549, 0.967, 0.0, 0.2549, 0.967, 0.0, 1.0, 0.0, 0.0, 1.0, 0.0, 0.0, 1.0, 0.0, 0.0, 1.0, 0.0, 0.0, 1.0, -7.69e-07, 0.008673, 1.0, -7.69e-07, 0.008673, 1.0, -7.69e-07, 0.008673, 1.0, -7.69e-07, 0.008673, -0.2116, -0.9773, -0.004438, -0.2116, -0.9773, -0.004438, -0.2116, -0.9773, -0.004438, -0.2116, -0.9773, -0.004438, 0.0, 0.0, -1.0, 0.0, 0.0, -1.0, 0.0, 0.0, -1.0, 0.0, 0.0, -1.0, -1.0, 7.895e-08, -0.008673, -1.0, 7.895e-08, -0.008673, -1.0, 7.895e-08, -0.008673, -1.0, 7.895e-08, -0.008673, -2.288e-07, 0.0, -1.0, -2.288e-07, 0.0, -1.0, -2.288e-07, 0.0, -1.0, -2.288e-07, 0.0, -1.0, 0.0, 0.0, 1.0, 0.0, 0.0, 1.0, 0.0, 0.0, 1.0, 0.0, 0.0, 1.0, 0.0, 0.0, 1.0, 0.0, 0.0, 1.0, 0.0, 0.0, 1.0, 0.0, 0.0, 1.0, 0.0, 0.0, 1.0, 0.0, 0.0, 1.0, 0.0, 0.0, 1.0, 0.0, 0.0, 1.0, 0.0, 0.0, 1.0, 0.0, 0.0, 1.0, 0.0, 0.0, 1.0, 0.0, 0.0, 1.0, 0.9197, 0.3877, 0.06152, 0.9197, 0.3877, 0.06149, 0.9982, 0.0004237, 0.05975, 0.9982, 0.0004341, 0.05974, 0.0, 0.0, 1.0, 0.0, 0.0, 1.0, 0.0, 0.0, 1.0, 0.0, 0.0, 1.0, 0.0, 0.0, 1.0, 0.0, 0.0, 1.0, 0.0, 0.0, 1.0, 0.0, 0.0, 1.0, 0.0, 0.0, 1.0, 0.0, 0.0, 1.0, 0.0, 0.0, 1.0, 0.0, 0.0, 1.0, 0.0, 0.0, 1.0, 0.0, 0.0, 1.0, 0.0, 0.0, 1.0, 0.0, 0.0, 1.0, 0.0, 0.0, 1.0, 0.0, 0.0, 1.0, 0.0, 0.0, 1.0, 0.0, 0.0, 1.0, -2.045e-06, 0.0, 1.0, -2.045e-06, 0.0, 1.0, -2.045e-06, 0.0, 1.0, -2.045e-06, 0.0, 1.0, 2.752e-06, 0.0, 1.0, 2.752e-06, 0.0, 1.0, 2.752e-06, 0.0, 1.0, 2.752e-06, 0.0, 1.0, 0.0, 0.0, 1.0, 0.0, 0.0, 1.0, 0.0, 0.0, 1.0, 0.0, 0.0, 1.0, 0.0, 0.0, 1.0, 0.0, 0.0, 1.0, 0.0, 0.0, 1.0, 0.0, 0.0, 1.0, 0.0, 0.0, 1.0, 0.0, 0.0, 1.0, 0.0, 0.0, 1.0, 0.0, 0.0, 1.0, 0.0, 0.0, 1.0, 0.0, 0.0, 1.0, 0.0, 0.0, 1.0, 0.0, 0.0, 1.0, 1.4e-06, 0.0, 1.0, 1.4e-06, 0.0, 1.0, 1.4e-06, 0.0, 1.0, 1.4e-06, 0.0, 1.0, 0.0, 0.0, -1.0, 0.0, 0.0, -1.0, 0.0, 0.0, -1.0, 0.0, 0.0, -1.0, 0.0, 0.0, -1.0, 0.0, 0.0, -1.0, 0.0, 0.0, -1.0, 0.0, 0.0, -1.0, 0.0, 0.0, -1.0, 0.0, 0.0, -1.0, 0.0, 0.0, -1.0, 0.0, 0.0, -1.0, 0.0, 0.0, -1.0, 0.0, 0.0, -1.0, 0.0, 0.0, -1.0, 0.0, 0.0, -1.0, -0.8486, -0.5289, -0.008769, -0.8486, -0.5289, -0.008769, -0.8486, -0.5289, -0.008769, -0.8486, -0.5289, -0.008769, -1.91e-08, 0.0, -1.0, -1.91e-08, 0.0, -1.0, -1.91e-08, 0.0, -1.0, -1.91e-08, 0.0, -1.0, 2.384e-08, 0.0, -1.0, 2.384e-08, 0.0, -1.0, 2.384e-08, 0.0, -1.0, 2.384e-08, 0.0, -1.0, 2.49e-09, 0.0, -1.0, 2.49e-09, 0.0, -1.0, 2.49e-09, 0.0, -1.0, 2.49e-09, 0.0, -1.0, -2.694e-07, 0.0, -1.0, -2.694e-07, 0.0, -1.0, -2.694e-07, 0.0, -1.0, -2.694e-07, 0.0, -1.0, 0.0, 0.0, -1.0, 0.0, 0.0, -1.0, 0.0, 0.0, -1.0, 0.0, 0.0, -1.0, 8.871e-08, 0.0, -1.0, 8.871e-08, 0.0, -1.0, 8.871e-08, 0.0, -1.0, 8.871e-08, 0.0, -1.0, -1.996e-07, 0.0, -1.0, -1.996e-07, 0.0, -1.0, -1.996e-07, 0.0, -1.0, -1.996e-07, 0.0, -1.0, 0.0, 0.0, -1.0, 0.0, 0.0, -1.0, 0.0, 0.0, -1.0, 0.0, 0.0, -1.0, -0.9905, -0.1372, -0.008957, -0.9905, -0.1372, -0.008957, -0.9905, -0.1372, -0.008957, -0.9905, -0.1372, -0.008957, -5.8e-07, 0.0, -1.0, -5.8e-07, 0.0, -1.0, -5.8e-07, 0.0, -1.0, -5.8e-07, 0.0, -1.0, -1.0, -1.499e-06, -0.008673, -1.0, -1.499e-06, -0.008673, -1.0, -1.499e-06, -0.008673, -1.0, -1.499e-06, -0.008673, -3.855e-06, 0.0, -1.0, -3.855e-06, 0.0, -1.0, -3.855e-06, 0.0, -1.0, -3.855e-06, 0.0, -1.0, 0.0, 0.0, -1.0, 0.0, 0.0, -1.0, 0.0, 0.0, -1.0, 0.0, 0.0, -1.0, -1.725e-06, 0.0, -1.0, -1.725e-06, 0.0, -1.0, -1.725e-06, 0.0, -1.0, -1.725e-06, 0.0, -1.0, 0.0, 0.0, -1.0, 0.0, 0.0, -1.0, 0.0, 0.0, -1.0, 0.0, 0.0, -1.0, 1.674e-07, 0.0, -1.0, 1.674e-07, 0.0, -1.0, 1.674e-07, 0.0, -1.0, 1.674e-07, 0.0, -1.0, -1.832e-08, 0.0, -1.0, -1.832e-08, 0.0, -1.0, -1.832e-08, 0.0, -1.0, -1.832e-08, 0.0, -1.0, 1.174e-07, 0.0, -1.0, 1.174e-07, 0.0, -1.0, 1.174e-07, 0.0, -1.0, 1.174e-07, 0.0, -1.0, -4.899e-07, 0.0, -1.0, -4.899e-07, 0.0, -1.0, -4.899e-07, 0.0, -1.0, -4.899e-07, 0.0, -1.0, 2.206e-09, 0.0, -1.0, 2.206e-09, 0.0, -1.0, 2.206e-09, 0.0, -1.0, 2.206e-09, 0.0, -1.0, 0.05851, 0.9983, 0.003165, 0.05851, 0.9983, 0.003165, 0.05851, 0.9983, 0.003165, 0.05851, 0.9983, 0.003165, -0.5962, -0.8028, -0.007308, -0.5962, -0.8028, -0.007308, -0.5962, -0.8028, -0.007308, -0.5962, -0.8028, -0.007308, 0.965, 0.2004, -0.1694, 0.9858, 0.0005838, -0.1679, 0.996, 0.0007049, -0.0894, 0.9743, 0.2066, -0.09001, 0.0, 1.0, 0.0, 0.0, 1.0, 0.0, 0.0, 1.0, 0.0, 0.0, 1.0, 0.0, 0.9994, 0.0, 0.03349, 0.9994, 0.0, 0.03349, 0.9994, 0.0, 0.03349, 0.9994, 0.0, 0.03349, 0.08219, 0.9862, -0.1437, 0.0822, 0.9862, -0.1437, 0.0002258, 0.9895, -0.1448, 0.0002053, 0.9895, -0.1448, 0.0778, 0.9969, 0.01448, 0.07777, 0.9969, 0.01448, 5.562e-06, 0.9999, 0.0154, 3.046e-05, 0.9999, 0.01539, 0.0, 0.9999, 0.01539, 0.0, 0.9999, 0.01539, 0.0, 0.9999, 0.01539, 0.0, 0.9999, 0.01539, 0.0, 0.9999, 0.01539, 0.0, 0.9999, 0.01539, 0.0, 0.9999, 0.01539, 0.0, 0.9999, 0.01539, 0.414, 0.9101, 0.01831, 0.414, 0.9101, 0.01831, 0.414, 0.9101, 0.01831, 0.414, 0.9101, 0.01831, 0.6112, 0.7911, 0.02385, 0.6112, 0.7911, 0.02385, 0.6112, 0.7911, 0.02385, 0.6112, 0.7911, 0.02385, 0.8193, 0.5725, 0.03018, 0.8193, 0.5725, 0.03018, 0.8193, 0.5725, 0.03018, 0.8193, 0.5725, 0.03018, 0.966, 0.2004, -0.1635, 0.966, 0.2004, -0.1635, 0.9868, 0.001027, -0.1622, 0.9868, 0.001026, -0.1622, 0.8381, 0.5455, 0.008721, 0.8381, 0.5455, 0.008721, 0.8381, 0.5455, 0.008721, 0.8381, 0.5455, 0.008721, 0.6383, 0.7697, 0.007586, 0.6383, 0.7697, 0.007586, 0.6383, 0.7697, 0.007586, 0.6383, 0.7697, 0.007586, 0.4388, 0.8986, 0.006198, 0.4388, 0.8986, 0.006198, 0.4388, 0.8986, 0.006198, 0.4388, 0.8986, 0.006198, 0.2549, 0.967, 0.004785, 0.2549, 0.967, 0.004785, 0.2549, 0.967, 0.004785, 0.2549, 0.967, 0.004785, 0.8262, 0.5399, -0.1611, 0.8262, 0.5399, -0.1611, 0.8262, 0.5399, -0.1611, 0.8262, 0.5399, -0.1611, 0.6292, 0.7617, -0.1545, 0.6292, 0.7617, -0.1545, 0.6292, 0.7617, -0.1545, 0.6292, 0.7617, -0.1545, 0.4325, 0.8893, -0.1487, 0.4325, 0.8893, -0.1487, 0.4325, 0.8893, -0.1487, 0.4325, 0.8893, -0.1487, 0.2513, 0.957, -0.1451, 0.2513, 0.957, -0.1451, 0.2513, 0.957, -0.1451, 0.2513, 0.957, -0.1451, 0.2384, 0.971, 0.01502, 0.2384, 0.971, 0.01502, 0.2384, 0.971, 0.01502, 0.2384, 0.971, 0.01502, 0.9868, 0.0, -0.1621, 0.9868, 0.0, -0.1621, 0.9868, 0.0, -0.1621, 0.9868, 0.0, -0.1621, -3.96e-08, 0.9895, -0.1447, -3.96e-08, 0.9895, -0.1447, -3.96e-08, 0.9895, -0.1447, -3.96e-08, 0.9895, -0.1447, 0.9868, 0.0, -0.1621, 0.9868, 0.0, -0.1621, 0.9868, 0.0, -0.1621, 0.9868, 0.0, -0.1621, 0.0, 0.9895, -0.1447, 0.0, 0.9895, -0.1447, 0.0, 0.9895, -0.1447, 0.0, 0.9895, -0.1447, 0.9735, 0.2066, -0.09847, 0.9952, 0.0004967, -0.09754, 0.9995, 0.0004918, -0.03253, 0.9768, 0.2114, -0.03274, 0.9765, 0.2114, -0.04148, 0.9992, 0.0005358, -0.04098, 0.9992, 0.0004444, 0.0398, 0.9754, 0.2166, 0.04016, 6.901e-05, 0.9887, -0.1496, 0.0823, 0.9855, -0.1485, 0.08097, 0.9931, -0.08461, -0.0002344, 0.9964, -0.08497, 0.8254, 0.5394, -0.1669, 0.8255, 0.5392, -0.1669, 0.8282, 0.5532, -0.08963, 0.8283, 0.5531, -0.08963, 0.8276, 0.5527, -0.09786, 0.8277, 0.5526, -0.09786, 0.826, 0.5627, -0.03411, 0.826, 0.5627, -0.0341, 0.8257, 0.5625, -0.04256, 0.8257, 0.5625, -0.04257, 0.8192, 0.5724, 0.03636, 0.8192, 0.5724, 0.03637, 0.6287, 0.761, -0.1599, 0.6288, 0.7609, -0.1599, 0.6261, 0.7748, -0.08771, 0.6262, 0.7747, -0.08766, 0.6258, 0.7741, -0.09535, 0.6259, 0.7741, -0.09535, 0.6206, 0.7833, -0.03593, 0.6207, 0.7833, -0.03592, 0.6205, 0.783, -0.04379, 0.6205, 0.783, -0.04381, 0.6111, 0.791, 0.02962, 0.6111, 0.791, 0.02963, 0.4322, 0.8886, -0.1538, 0.4324, 0.8885, -0.1537, 0.428, 0.8996, -0.08615, 0.4281, 0.8996, -0.08613, 0.4279, 0.899, -0.09331, 0.428, 0.899, -0.0933, 0.4225, 0.9056, -0.03769, 0.4225, 0.9056, -0.03769, 0.4224, 0.9053, -0.04507, 0.4224, 0.9053, -0.04507, 0.4139, 0.91, 0.02372, 0.4139, 0.91, 0.02372, 0.2511, 0.9563, -0.1499, 0.2512, 0.9562, -0.15, 0.2478, 0.965, -0.08523, 0.2479, 0.965, -0.08522, 0.2478, 0.9644, -0.09213, 0.2479, 0.9644, -0.09211, 0.244, 0.969, -0.0388, 0.2441, 0.969, -0.03882, 0.244, 0.9687, -0.04587, 0.244, 0.9687, -0.04586, 0.2384, 0.971, 0.02021, 0.2384, 0.971, 0.02022, 7.522e-05, 0.9958, -0.09184, 0.08108, 0.9925, -0.09141, 0.07965, 0.9961, -0.03876, 5.531e-05, 0.9993, -0.03858, 6.227e-05, 0.999, -0.04556, 0.07975, 0.9958, -0.04573, 0.07774, 0.9968, 0.01962, -4.869e-05, 0.9998, 0.02055, 0.9994, 0.0004439, 0.03357, 0.9757, 0.2167, 0.03379, 0.9757, 0.2166, 0.03379, 0.9994, 0.0004401, 0.03356, -0.0002864, 0.9888, -0.1495, 0.0004695, 0.9888, -0.1495, 4.792e-05, 0.9964, -0.08489, 0.0001918, 0.9964, -0.08489, 3.172e-10, 0.9958, -0.09179, 0.0, 0.9958, -0.09179, -3.195e-10, 0.9993, -0.03851, 0.0, 0.9993, -0.03851, 0.000197, 0.999, -0.04554, -0.0003288, 0.999, -0.04554, -7.274e-05, 0.9998, 0.0206, -0.0002967, 0.9998, 0.0206, 0.9858, -0.0001129, -0.168, 0.9861, -0.01617, -0.1651, 0.9958, 0.009816, -0.0908, 0.996, 7.667e-05, -0.08929, 0.9952, -1.197e-07, -0.09766, 0.9952, -1.194e-07, -0.09766, 0.9995, -1.209e-07, -0.03247, 0.9995, -1.194e-07, -0.03247, 0.9992, 8.364e-05, -0.04113, 0.9992, 0.009958, -0.03958, 0.9992, -0.01674, 0.03686, 0.9992, -0.0001186, 0.03987, 0.9858, 2.903e-05, -0.168, 0.9858, -0.0001106, -0.168, 0.996, 7.826e-05, -0.08929, 0.996, 0.0001297, -0.08929, 0.9952, -3.875e-10, -0.09766, 0.9952, 0.0, -0.09766, 0.9995, 3.915e-10, -0.03247, 0.9995, 0.0, -0.03247, 0.9992, -1.961e-05, -0.04113, 0.9992, 8.091e-05, -0.04113, 0.9992, -0.0001226, 0.03987, 0.9992, -0.0001937, 0.03987, -0.01297, 0.989, -0.1473, -0.0002774, 0.9888, -0.1495, 0.000198, 0.9964, -0.08488, 0.007849, 0.9963, -0.08606, 7.8e-08, 0.9958, -0.09179, 7.93e-08, 0.9958, -0.09179, 7.912e-08, 0.9993, -0.03851, 7.93e-08, 0.9993, -0.03851, 0.007976, 0.999, -0.04432, 0.0002021, 0.999, -0.04554, -0.0002893, 0.9998, 0.0206, -0.01334, 0.9997, 0.01827, 0.9994, 0.0, 0.03349, 0.9994, 0.0, 0.03349, 0.9994, 0.0, 0.03349, 0.9994, 0.0, 0.03349, 0.0, 1.0, 0.002662, 0.0, 1.0, 0.002662, 0.0, 1.0, 0.002662, 0.0, 1.0, 0.002662, 0.0, 1.0, 0.002662, 0.0, 1.0, 0.002662, 0.0, 1.0, 0.002662, 0.0, 1.0, 0.002662, 0.9896, 0.1432, 0.008965, 0.9896, 0.1432, 0.008965, 0.9896, 0.1432, 0.008965, 0.9896, 0.1432, 0.008965, 1.0, -4.051e-08, 0.008673, 1.0, -4.051e-08, 0.008673, 1.0, -4.051e-08, 0.008673, 1.0, -4.051e-08, 0.008673, 0.0, 0.0, -1.0, 0.0, 0.0, -1.0, 0.0, 0.0, -1.0, 0.0, 0.0, -1.0, 0.0, 0.0, -1.0, 0.0, 0.0, -1.0, 0.0, 0.0, -1.0, 0.0, 0.0, -1.0, 0.0, 0.0, -1.0, 0.0, 0.0, -1.0, 0.0, 0.0, -1.0, 0.0, 0.0, -1.0, 0.0, 0.0, -1.0, 0.0, 0.0, -1.0, 0.0, 0.0, -1.0, 0.0, 0.0, -1.0, 0.0, 0.0, -1.0, 0.0, 0.0, -1.0, 0.0, 0.0, -1.0, 0.0, 0.0, -1.0, 0.0, 0.0, -1.0, 0.0, 0.0, -1.0, 0.0, 0.0, -1.0, 0.0, 0.0, -1.0, 0.0, 0.0, -1.0, 0.0, 0.0, -1.0, 0.0, 0.0, -1.0, 0.0, 0.0, -1.0, 0.0, 0.0, -1.0, 0.0, 0.0, -1.0, 0.0, 0.0, -1.0, 0.0, 0.0, -1.0, 0.0, 0.0, -1.0, 0.0, 0.0, -1.0, 0.0, 0.0, -1.0, 0.0, 0.0, -1.0, -9.423e-07, 0.0, -1.0, -9.423e-07, 0.0, -1.0, -9.423e-07, 0.0, -1.0, -9.423e-07, 0.0, -1.0, 0.2549, 0.967, 0.0, 0.2549, 0.967, 0.0, 0.2549, 0.967, 0.0, 0.2549, 0.967, 0.0, 0.4388, 0.8986, 0.0, 0.4388, 0.8986, 0.0, 0.4388, 0.8986, 0.0, 0.4388, 0.8986, 0.0, 0.6384, 0.7697, 0.0, 0.6384, 0.7697, 0.0, 0.6384, 0.7697, 0.0, 0.6384, 0.7697, 0.0, 0.0, 1.0, 0.0, 0.0, 1.0, 0.0, 0.0, 1.0, 0.0, 0.0, 1.0, 0.0, 1.0, 0.0, 0.0, 1.0, 0.0, 0.0, 1.0, 0.0, 0.0, 1.0, 0.0, 0.0, 0.9897, 0.1432, 0.0, 0.9897, 0.1432, 0.0, 0.9897, 0.1432, 0.0, 0.9897, 0.1432, 0.0, 0.0, 1.0, 0.0, 0.0, 1.0, 0.0, 0.0, 1.0, 0.0, 0.0, 1.0, 0.0, 1.0, 0.0, 0.0, 1.0, 0.0, 0.0, 1.0, 0.0, 0.0, 1.0, 0.0, 0.0, 0.8381, 0.5455, 0.0, 0.8381, 0.5455, 0.0, 0.8381, 0.5455, 0.0, 0.8381, 0.5455, 0.0, 0.1843, 0.7009, -0.689, 0.1843, 0.7009, -0.689, 0.1843, 0.7009, -0.689, 0.1843, 0.7009, -0.689, 0.3134, 0.6428, -0.699, 0.3134, 0.6428, -0.699, 0.3134, 0.6428, -0.699, 0.3134, 0.6428, -0.699, 0.4465, 0.5392, -0.7141, 0.4465, 0.5392, -0.7141, 0.4465, 0.5392, -0.7141, 0.4465, 0.5392, -0.7141, 0.5741, 0.3742, -0.7283, 0.5741, 0.3742, -0.7283, 0.5741, 0.3742, -0.7283, 0.5741, 0.3742, -0.7283, 0.04251, 0.7285, -0.6838, 0.04251, 0.7285, -0.6838, 0.04251, 0.7285, -0.6838, 0.04251, 0.7285, -0.6838, -2.66e-06, 0.7223, -0.6916, -2.66e-06, 0.7223, -0.6916, -2.66e-06, 0.7223, -0.6916, -2.66e-06, 0.7223, -0.6916, -6.493e-05, 0.7235, -0.6903, -6.493e-05, 0.7235, -0.6903, -6.493e-05, 0.7235, -0.6903, -6.493e-05, 0.7235, -0.6903, 0.6959, 8.034e-05, -0.7181, 0.6959, 8.034e-05, -0.7181, 0.6959, 8.034e-05, -0.7181, 0.6959, 8.034e-05, -0.7181, 0.6834, 0.09911, -0.7233, 0.6834, 0.09911, -0.7233, 0.6834, 0.09911, -0.7233, 0.6834, 0.09911, -0.7233, 0.6967, 1.56e-06, -0.7173, 0.6967, 1.56e-06, -0.7173, 0.6967, 1.56e-06, -0.7173, 0.6967, 1.56e-06, -0.7173, 0.05851, 0.9983, 0.0, 0.05851, 0.9983, 0.0, 0.05851, 0.9983, 0.0, 0.05851, 0.9983, 0.0, 0.1853, 0.7024, -0.6873, 0.1853, 0.7024, -0.6873, 0.1853, 0.7024, -0.6873, 0.1853, 0.7024, -0.6873, 0.3149, 0.6444, -0.6968, 0.3149, 0.6444, -0.6968, 0.3149, 0.6444, -0.6968, 0.3149, 0.6444, -0.6968, 0.4487, 0.5407, -0.7116, 0.4487, 0.5407, -0.7116, 0.4487, 0.5407, -0.7116, 0.4487, 0.5407, -0.7116, 0.5769, 0.3753, -0.7255, 0.5769, 0.3753, -0.7255, 0.5769, 0.3753, -0.7255, 0.5769, 0.3753, -0.7255, 0.04285, 0.7296, -0.6825, 0.04285, 0.7296, -0.6825, 0.04285, 0.7296, -0.6825, 0.04285, 0.7296, -0.6825, 1.006e-06, 0.7233, -0.6906, 1.006e-06, 0.7233, -0.6906, 1.006e-06, 0.7233, -0.6906, 1.006e-06, 0.7233, -0.6906, 2.788e-05, 0.7245, -0.6893, 2.788e-05, 0.7245, -0.6893, 2.788e-05, 0.7245, -0.6893, 2.788e-05, 0.7245, -0.6893, 0.6989, -3.428e-05, -0.7152, 0.6989, -3.428e-05, -0.7152, 0.6989, -3.428e-05, -0.7152, 0.6989, -3.428e-05, -0.7152, 0.6865, 0.09928, -0.7203, 0.6865, 0.09928, -0.7203, 0.6865, 0.09928, -0.7203, 0.6865, 0.09928, -0.7203, 0.6997, -6.322e-07, -0.7144, 0.6997, -6.322e-07, -0.7144, 0.6997, -6.322e-07, -0.7144, 0.6997, -6.322e-07, -0.7144, 0.2549, 0.967, 0.002395, 0.2549, 0.967, 0.002395, 0.2549, 0.967, 0.002395, 0.2549, 0.967, 0.002395, 0.4388, 0.8986, 0.003099, 0.4388, 0.8986, 0.003099, 0.4388, 0.8986, 0.003099, 0.4388, 0.8986, 0.003099, 0.6384, 0.7697, 0.003793, 0.6384, 0.7697, 0.003793, 0.6384, 0.7697, 0.003793, 0.6384, 0.7697, 0.003793, 0.8381, 0.5455, 0.00436, 0.8381, 0.5455, 0.00436, 0.8381, 0.5455, 0.00436, 0.8381, 0.5455, 0.00436, 0.05852, 0.9983, 0.001583, 0.05852, 0.9983, 0.001583, 0.05852, 0.9983, 0.001583, 0.05852, 0.9983, 0.001583, 0.0, 1.0, 0.001331, 0.0, 1.0, 0.001331, 0.0, 1.0, 0.001331, 0.0, 1.0, 0.001331, 3.068e-10, 1.0, 0.001332, 3.068e-10, 1.0, 0.001332, 3.068e-10, 1.0, 0.001332, 3.068e-10, 1.0, 0.001332, 1.0, 0.0, 0.004336, 1.0, 0.0, 0.004336, 1.0, 0.0, 0.004336, 1.0, 0.0, 0.004336, 0.9897, 0.1432, 0.004482, 0.9897, 0.1432, 0.004482, 0.9897, 0.1432, 0.004482, 0.9897, 0.1432, 0.004482, 1.0, 0.0, 0.004336, 1.0, 0.0, 0.004336, 1.0, 0.0, 0.004336, 1.0, 0.0, 0.004336, 1.0, 0.0, 0.0, 1.0, 0.0, 0.0, 1.0, 0.0, 0.0, 1.0, 0.0, 0.0])] * 3)])
me_cube_002 = bpy.data.meshes.new('Cube.002')
me_cube_002.from_pydata([(2.456, -2.658, -0.0418), (2.456, -2.658, 4.761), (2.136, 2.523, -0.0418), (2.136, 2.523, 4.761), (1.803, 2.523, -0.0418), (1.803, 2.523, 4.761), (2.123, -2.658, -0.0418), (2.123, -2.658, 4.761), (2.456, -1.968, -0.0418), (2.136, 1.832, -0.0418), (2.136, 1.832, 4.761), (2.456, -1.968, 4.761), (1.803, 1.832, 4.761), (2.123, -1.968, 4.761), (1.803, 1.832, -0.0418), (2.123, -1.968, -0.0418), (2.136, 2.523, 4.011), (2.456, -2.658, 4.011), (2.123, -2.658, 4.011), (1.803, 2.523, 4.011), (2.136, 1.832, 4.011), (2.456, -1.968, 4.011), (2.123, -1.968, 4.011), (1.803, 1.832, 4.011), (0.9167, 1.832, 4.58), (0.9864, -1.968, 4.58), (0.85, 1.625, 5.0), (1.17, -1.76, 5.0), (1.17, -2.388, 4.96), (2.136, 1.109, 4.761), (1.803, 1.109, 4.761), (2.136, 1.109, 4.011), (1.803, 1.109, 4.011), (0.9167, 1.109, 4.58), (0.85, 0.9804, 5.0), (0.0, 2.523, 4.761), (0.0, -2.658, 4.761), (0.0, 1.832, 4.761), (0.0, 2.523, 4.011), (0.0, -2.658, 4.011), (0.0, -1.968, 4.58), (0.0, 1.832, 4.011), (0.0, -1.968, 4.011), (0.0, 1.832, 4.58), (0.0, 1.625, 5.0), (0.0, -1.76, 5.0), (0.0, -2.388, 4.96), (0.0, 0.9804, 5.0), (0.0, 1.109, 4.58)], [], [(19, 5, 3, 16), (21, 11, 1, 17), (15, 8, 0, 6), (7, 13, 27, 28), (17, 1, 7, 18), (38, 35, 5, 19), (29, 30, 13, 11), (4, 2, 9, 14), (4, 14, 23, 19), (16, 3, 10, 20), (31, 29, 11, 21), (2, 16, 20, 9), (0, 17, 18, 6), (8, 21, 17, 0), (4, 19, 16, 2), (42, 22, 18, 39), (38, 19, 23, 41), (41, 23, 24, 43), (32, 31, 21, 22), (15, 6, 18, 22), (14, 9, 20, 23), (8, 15, 22, 21), (48, 33, 25, 40), (32, 22, 25, 33), (30, 12, 26, 34), (13, 30, 34, 27), (7, 1, 11, 13), (36, 7, 28, 46), (10, 3, 5, 12), (23, 32, 33, 24), (43, 24, 33, 48), (23, 20, 31, 32), (20, 10, 29, 31), (10, 12, 30, 29), (26, 44, 47, 34), (27, 45, 46, 28), (12, 37, 35, 5), (12, 37, 44, 26), (34, 47, 45, 27), (22, 42, 40, 25), (18, 7, 36, 39)])
_uv = me_cube_002.uv_layers.new(name='UVMap')
_uv.uv.foreach_set('vector', [0.5875, 0.4667, 0.625, 0.4667, 0.625, 0.5, 0.5875, 0.5, 0.5875, 0.7167, 0.625, 0.7167, 0.0, 0.0, 0.5875, 0.75, 0.3417, 0.7167, 0.375, 0.7167, 0.375, 0.75, 0.3417, 0.75, 0.0, 0.0, 0.0, 0.0, 0.0, 0.0, 0.0, 0.0, 0.5875, 0.75, 0.625, 0.75, 0.625, 0.7833, 0.5875, 0.7833, 0.5875, 0.375, 0.625, 0.375, 0.625, 0.4667, 0.5875, 0.4667, 0.625, 0.5682, 0.6583, 0.5682, 0.6583, 0.7167, 0.625, 0.7167, 0.3417, 0.5, 0.375, 0.5, 0.375, 0.5333, 0.3417, 0.5333, 0.3417, 0.5, 0.3417, 0.5333, 0.3417, 0.5333, 0.3417, 0.5, 0.5875, 0.5, 0.625, 0.5, 0.625, 0.5333, 0.5875, 0.5333, 0.5875, 0.5682, 0.625, 0.5682, 0.625, 0.7167, 0.5875, 0.7167, 0.375, 0.5, 0.5875, 0.5, 0.5875, 0.5333, 0.375, 0.5333, 0.375, 0.75, 0.5875, 0.75, 0.5875, 0.7833, 0.375, 0.7833, 0.375, 0.7167, 0.5875, 0.7167, 0.5875, 0.75, 0.375, 0.75, 0.375, 0.4667, 0.5875, 0.4667, 0.5875, 0.5, 0.375, 0.5, 0.25, 0.7167, 0.3417, 0.7167, 0.3417, 0.75, 0.25, 0.75, 0.25, 0.5, 0.3417, 0.5, 0.3417, 0.5333, 0.25, 0.5333, 0.25, 0.5333, 0.3417, 0.5333, 0.3417, 0.5333, 0.25, 0.5333, 0.3417, 0.5682, 0.375, 0.5682, 0.375, 0.7167, 0.3417, 0.7167, 0.3417, 0.7167, 0.3417, 0.75, 0.3417, 0.75, 0.3417, 0.7167, 0.3417, 0.5333, 0.375, 0.5333, 0.375, 0.5333, 0.3417, 0.5333, 0.375, 0.7167, 0.3417, 0.7167, 0.3417, 0.7167, 0.375, 0.7167, 0.25, 0.5682, 0.3417, 0.5682, 0.3417, 0.7167, 0.25, 0.7167, 0.3417, 0.5682, 0.3417, 0.7167, 0.3417, 0.7167, 0.3417, 0.5682, 0.6583, 0.5682, 0.6583, 0.5333, 0.6583, 0.5333, 0.6583, 0.5682, 0.6583, 0.7167, 0.6583, 0.5682, 0.6583, 0.5682, 0.6583, 0.7167, 0.0, 0.0, 0.0, 0.0, 0.0, 0.0, 0.0, 0.0, 0.625, 0.875, 0.625, 0.7833, 0.625, 0.7833, 0.625, 0.875, 0.0, 0.0, 0.0, 0.0, 0.0, 0.0, 0.0, 0.0, 0.3417, 0.5333, 0.3417, 0.5682, 0.3417, 0.5682, 0.3417, 0.5333, 0.25, 0.5333, 0.3417, 0.5333, 0.3417, 0.5682, 0.25, 0.5682, 0.3417, 0.5333, 0.375, 0.5333, 0.375, 0.5682, 0.3417, 0.5682, 0.5875, 0.5333, 0.625, 0.5333, 0.625, 0.5682, 0.5875, 0.5682, 0.625, 0.5333, 0.6583, 0.5333, 0.6583, 0.5682, 0.625, 0.5682, 0.6583, 0.5333, 0.75, 0.5333, 0.75, 0.5682, 0.6583, 0.5682, 0.6583, 0.7167, 0.75, 0.7167, 0.75, 0.75, 0.6583, 0.75, 0.0, 0.0, 0.0, 0.0, 0.0, 0.0, 0.0, 0.0, 0.6583, 0.5333, 0.75, 0.5333, 0.75, 0.5333, 0.6583, 0.5333, 0.6583, 0.5682, 0.75, 0.5682, 0.75, 0.7167, 0.6583, 0.7167, 0.3417, 0.7167, 0.25, 0.7167, 0.25, 0.7167, 0.3417, 0.7167, 0.5875, 0.7833, 0.625, 0.7833, 0.625, 0.875, 0.5875, 0.875])
me_cube_002.update()

# ---- objects
ob_kitchen_chair = bpy.data.objects.new('Kitchen Chair', me_cube)
ob_kitchen_table = bpy.data.objects.new('Kitchen Table', me_cube_001)
ob_kitchen_chair_001 = bpy.data.objects.new('Kitchen Chair.001', me_cube)
ob_kitchen_chair_002 = bpy.data.objects.new('Kitchen Chair.002', me_cube_002)

# ---- transforms, parenting, visibility, modifiers, constraints
ob_kitchen_chair.location = (0.0, 0.0, 0.0)
ob_kitchen_chair.scale = (1.6, 1.6, 1.0)
_vg = ob_kitchen_chair.vertex_groups.new(name='Left Legs')
_vg = ob_kitchen_chair.vertex_groups.new(name='Right Legs')
_vg = ob_kitchen_chair.vertex_groups.new(name='Seat')
_m = ob_kitchen_chair.modifiers.new('Mirror', 'MIRROR')
_m.use_clip = True
ob_kitchen_table.location = (0.0, 0.0, 9.0)
ob_kitchen_table.scale = (15.0, 30.0, 1.0)
_vg = ob_kitchen_table.vertex_groups.new(name='Table Edge')
_m = ob_kitchen_table.modifiers.new('Mirror', 'MIRROR')
_m.use_axis = (True, True, False)
_m.use_clip = True
ob_kitchen_chair_001.parent = ob_kitchen_table
ob_kitchen_chair_001.matrix_parent_inverse = Matrix(((0.06667, -0.0, 0.0, -0.0), (-0.0, 0.03333, -0.0, 0.0), (0.0, -0.0, 1.0, -9.0), (-0.0, 0.0, -0.0, 1.0)))
ob_kitchen_chair_001.location = (0.0, 30.24, 0.0)
ob_kitchen_chair_001.scale = (1.6, 1.6, 1.0)
_vg = ob_kitchen_chair_001.vertex_groups.new(name='Left Legs')
_vg = ob_kitchen_chair_001.vertex_groups.new(name='Right Legs')
_vg = ob_kitchen_chair_001.vertex_groups.new(name='Seat')
_m = ob_kitchen_chair_001.modifiers.new('Mirror', 'MIRROR')
_m.use_clip = True
_m = ob_kitchen_chair_001.modifiers.new('Mirror.001', 'MIRROR')
_m.use_axis = (False, True, False)
_m.mirror_object = ob_kitchen_table
ob_kitchen_chair_002.parent = ob_kitchen_table
ob_kitchen_chair_002.matrix_parent_inverse = Matrix(((0.06667, -0.0, 0.0, -0.0), (-0.0, 0.03333, -0.0, 0.0), (0.0, -0.0, 1.0, -9.0), (-0.0, 0.0, -0.0, 1.0)))
ob_kitchen_chair_002.location = (15.0, 17.0, 0.0)
ob_kitchen_chair_002.rotation_euler = (0.0, -0.0, -1.571)
ob_kitchen_chair_002.scale = (1.6, 1.6, 1.0)
_vg = ob_kitchen_chair_002.vertex_groups.new(name='Left Legs')
_vg = ob_kitchen_chair_002.vertex_groups.new(name='Right Legs')
_vg = ob_kitchen_chair_002.vertex_groups.new(name='Seat')
_m = ob_kitchen_chair_002.modifiers.new('Mirror', 'MIRROR')
_m.use_clip = True
_m = ob_kitchen_chair_002.modifiers.new('Array', 'ARRAY')
_m.count = 3
_m.use_constant_offset = True
_m.relative_offset_displace = (2.0, 0.0, 0.0)
_m = ob_kitchen_chair_002.modifiers.new('Mirror.001', 'MIRROR')
_m.mirror_object = ob_kitchen_table

# ---- collection membership
col_collection.objects.link(ob_kitchen_chair)
col_collection.objects.link(ob_kitchen_table)
col_collection.objects.link(ob_kitchen_chair_001)
col_collection.objects.link(ob_kitchen_chair_002)

# ---- scene / render settings (as saved in the file)
scene.frame_start = 1; scene.frame_end = 250; scene.frame_set(1)
scene.render.engine = 'BLENDER_EEVEE_NEXT'
scene.cycles.sampling_pattern = 'TABULATED_SOBOL'
scene.eevee.ray_tracing_options.trace_max_roughness = 0.0
scene.view_settings.view_transform = 'Filmic'
bpy.context.view_layer.update()

# ---- added for rendering (the .blend has no active camera and no usable light): camera, sun
cam_auto = bpy.data.cameras.new('AutoCamera')
cam_auto.lens = 50.0
cam_auto.sensor_width = 36.0
cam_auto.clip_end = 1328.14
ob_auto_camera = bpy.data.objects.new('AutoCamera', cam_auto)
scene.collection.objects.link(ob_auto_camera)
ob_auto_camera.location = (75.6778, -90.8133, 67.1477)
ob_auto_camera.rotation_euler = (1.09748, -7.21219e-08, 0.694738)
scene.camera = ob_auto_camera
light_auto_sun = bpy.data.lights.new('AutoSun', 'SUN')
light_auto_sun.energy = 3.0
light_auto_sun.angle = 0.0523599
ob_auto_sun = bpy.data.objects.new('AutoSun', light_auto_sun)
scene.collection.objects.link(ob_auto_sun)
ob_auto_sun.rotation_euler = (0.872665, 0.174533, 0.523599)
bpy.context.view_layer.update()
